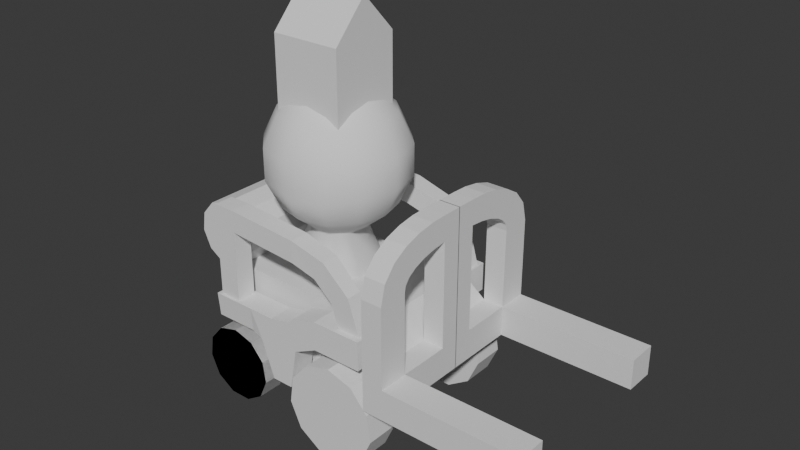 # Source: Crashout-Crew.blend  (saved by Blender 5.1.30; exported with 4.5.12 LTS)
import bpy
from mathutils import Matrix  # noqa: F401  (used for matrix-valued properties, if any)

bpy.ops.wm.read_factory_settings(use_empty=True)
scene = bpy.context.scene
scene.name = 'Scene'

# ---- collections
col_collection = bpy.data.collections.new('Collection'); scene.collection.children.link(col_collection)

# ---- world
world_world = bpy.data.worlds.new('World'); scene.world = world_world
world_world.use_nodes = True; world_world.node_tree.nodes.clear()
_N = world_world.node_tree.nodes; _L = world_world.node_tree.links
n0 = _N.new('ShaderNodeOutputWorld'); n0.name = 'World Output'; n0.location = (200, 100)
n1 = _N.new('ShaderNodeBackground'); n1.name = 'Background'; n1.location = (-200, 100)
n1.inputs[0].default_value = (0.05088, 0.05088, 0.05088, 1.0)
_L.new(n1.outputs[0], n0.inputs[0])
n0.is_active_output = True
world_world.color = (0.05088, 0.05088, 0.05088)
world_world.sun_shadow_jitter_overblur = 0.0

# ---- meshes
me_cube_002 = bpy.data.meshes.new('Cube.002')
me_cube_002.from_pydata([(6.951, -6.739, -3.526), (6.951, -6.739, -1.526), (6.951, -4.739, -3.526), (6.951, -4.759, -1.526), (16.05, -6.739, -3.526), (16.05, -6.739, -1.526), (16.05, -4.739, -3.526), (16.05, -4.739, -1.526), (5.551, -4.739, -3.526), (5.551, -6.739, -3.526), (5.551, -6.739, -1.526), (5.551, -4.759, -1.526), (6.951, -6.739, 3.725), (6.951, -4.78, 3.725), (5.551, -6.739, 3.725), (5.551, -4.78, 3.725), (6.951, -1.331, -1.526), (6.951, -1.331, -3.526), (5.551, -1.331, -1.526), (5.551, -1.331, -3.526), (6.951, -0.02716, -1.526), (6.951, -0.02716, -3.526), (5.551, -0.02716, -1.526), (5.551, -0.02716, -3.526), (5.551, -1.331, 5.449), (6.951, -1.331, 5.449), (5.551, -0.02716, 5.449), (6.951, -0.02716, 5.449), (5.551, -1.331, 7.095), (6.951, -1.331, 7.095), (5.551, -0.02716, 7.095), (6.951, -0.02716, 7.095), (7.018, -4.739, -3.526), (7.018, -4.739, -1.526), (7.018, -6.739, -3.526), (7.018, -6.739, -1.526), (6.951, -4.706, 4.159), (6.951, -4.421, 4.538), (6.951, -3.874, 4.9), (6.951, -3.106, 5.189), (6.951, -2.222, 5.373), (5.551, -4.706, 4.159), (5.551, -4.421, 4.538), (5.551, -3.874, 4.9), (5.551, -3.106, 5.189), (5.551, -2.222, 5.373), (5.551, -6.422, 4.992), (5.551, -5.65, 5.927), (5.551, -4.648, 6.528), (5.551, -3.547, 6.883), (5.551, -2.421, 7.059), (6.951, -2.421, 7.059), (6.951, -3.547, 6.883), (6.951, -4.648, 6.528), (6.951, -5.65, 5.927), (6.951, -6.422, 4.992), (5.551, -0.02716, 5.449), (5.551, -1.331, 5.449), (5.551, -0.02716, 7.095), (5.551, -1.331, 7.095), (5.551, -2.421, 7.059), (5.551, -2.222, 5.373), (3.491, -4.061, -0.3669), (3.623, -3.441, -6.039), (4.225, -0.04908, 0.367), (3.623, -0.6512, -6.039), (5.551, -1.331, -5.241), (5.551, -4.739, -5.241), (4.225, -1.331, -5.241), (4.225, -4.739, -5.241), (-7.388, -4.061, -0.3669), (-7.52, -3.441, -6.039), (-8.122, -0.04908, 0.367), (-7.52, -0.6512, -6.039), (4.225, -0.04908, -5.269), (4.225, -4.043, -5.269), (-8.122, -0.04908, -5.269), (-8.122, -4.043, -5.269), (6.951, -6.739, -2.526), (6.951, -4.749, -2.526), (16.05, -4.739, -2.526), (16.05, -6.739, -2.526), (5.551, -6.739, -2.526), (5.551, -4.749, -2.526), (6.951, -1.331, -2.526), (5.551, -1.331, -2.526), (6.951, -0.02716, -2.526), (5.551, -0.02716, -2.526), (7.018, -6.739, -2.526), (7.018, -4.739, -2.526), (3.491, -4.055, -2.663), (4.225, -0.04908, -3.397), (-7.388, -4.055, -2.663), (-8.122, -0.04908, -3.397), (-8.122, -4.063, 0.367), (4.225, -4.063, 0.367), (4.225, -4.053, -3.397), (-8.122, -4.053, -3.397), (-7.388, -4.061, -0.3669), (3.491, -4.061, -0.3669), (3.491, -4.055, -2.663), (-7.388, -4.055, -2.663), (-0.4164, -5.982, -2.525), (-0.4164, -5.982, -0.2162), (-0.4164, -4.36, -2.525), (-0.4164, -4.36, -0.2162), (1.206, -5.982, -1.726), (1.206, -5.982, 0.1933), (1.206, -4.36, -1.726), (1.206, -4.36, 0.1933), (2.789, -4.732, 0.1933), (2.593, -4.36, -1.726), (2.593, -5.982, -1.726), (2.789, -5.61, 0.1933), (4.34, -4.732, 0.1933), (4.536, -4.36, -1.726), (4.536, -5.982, -1.726), (4.34, -5.61, 0.1933), (-0.9423, -4.36, -5.278), (-0.9423, -5.982, -5.278), (-0.9423, -5.982, -0.6936), (-0.9423, -4.36, -0.6936), (-2.375, -4.36, -5.278), (-2.375, -5.982, -5.278), (-2.375, -5.982, -0.9803), (-2.375, -4.36, -0.9803), (-4.143, -4.224, -2.59), (-4.143, -5.846, -2.59), (-5.32, -5.81, -0.9803), (-5.32, -4.532, -0.9803), (-3.259, -4.36, -2.794), (-3.259, -4.36, -0.9803), (-3.259, -5.982, -0.9803), (-3.259, -5.982, -2.794), (-7.049, -4.224, -2.59), (-7.049, -5.846, -2.59), (-6.763, -5.81, -0.9803), (-6.763, -4.532, -0.9803), (-4.143, -5.982, -0.9803), (-4.143, -4.36, -0.9803), (-7.049, -5.982, -0.9803), (-7.049, -4.36, -0.9803), (-5.32, -5.81, 3.72), (-5.32, -4.532, 3.72), (-6.763, -5.81, 3.72), (-6.763, -4.532, 3.72), (-5.32, -5.81, 5.155), (-5.32, -4.532, 5.155), (-6.763, -5.81, 5.155), (-6.763, -4.532, 5.155), (-0.4791, -5.81, 3.369), (-0.4791, -4.532, 3.369), (-0.4791, -5.81, 4.804), (-0.4791, -4.532, 4.804), (2.593, -4.36, 0.1933), (2.593, -5.982, 0.1933), (4.536, -4.36, 0.1933), (4.536, -5.982, 0.1933), (1.138, -4.599, 2.901), (2.338, -4.665, 1.738), (1.863, -4.599, 4.184), (3.626, -4.665, 2.53), (1.863, -5.743, 4.184), (3.626, -5.677, 2.53), (2.338, -5.677, 1.738), (1.138, -5.743, 2.901), (6.951, 6.636, -3.526), (6.951, 6.636, -1.526), (6.951, 4.636, -3.526), (6.951, 4.656, -1.526), (16.05, 6.636, -3.526), (16.05, 6.636, -1.526), (16.05, 4.636, -3.526), (16.05, 4.636, -1.526), (5.551, 4.636, -3.526), (5.551, 6.636, -3.526), (5.551, 6.636, -1.526), (5.551, 4.656, -1.526), (6.951, 6.636, 3.725), (6.951, 4.676, 3.725), (5.551, 6.636, 3.725), (5.551, 4.676, 3.725), (6.951, 1.228, -1.526), (6.951, 1.228, -3.526), (5.551, 1.228, -1.526), (5.551, 1.228, -3.526), (6.951, -0.07639, -1.526), (6.951, -0.07639, -3.526), (5.551, -0.07639, -1.526), (5.551, -0.07639, -3.526), (5.551, 1.228, 5.449), (6.951, 1.228, 5.449), (5.551, -0.07639, 5.449), (6.951, -0.07639, 5.449), (5.551, 1.228, 7.095), (6.951, 1.228, 7.095), (5.551, -0.07639, 7.095), (6.951, -0.07639, 7.095), (7.018, 4.636, -3.526), (7.018, 4.636, -1.526), (7.018, 6.636, -3.526), (7.018, 6.636, -1.526), (6.951, 4.602, 4.159), (6.951, 4.317, 4.538), (6.951, 3.77, 4.9), (6.951, 3.003, 5.189), (6.951, 2.119, 5.373), (5.551, 4.602, 4.159), (5.551, 4.317, 4.538), (5.551, 3.77, 4.9), (5.551, 3.003, 5.189), (5.551, 2.119, 5.373), (5.551, 6.318, 4.992), (5.551, 5.546, 5.927), (5.551, 4.544, 6.528), (5.551, 3.444, 6.883), (5.551, 2.317, 7.059), (6.951, 2.317, 7.059), (6.951, 3.444, 6.883), (6.951, 4.544, 6.528), (6.951, 5.546, 5.927), (6.951, 6.318, 4.992), (5.551, -0.07639, 5.449), (5.551, 1.228, 5.449), (5.551, -0.07639, 7.095), (5.551, 1.228, 7.095), (5.551, 2.317, 7.059), (5.551, 2.119, 5.373), (3.491, 3.958, -0.3669), (3.623, 3.338, -6.039), (4.225, -0.05447, 0.367), (3.623, 0.5476, -6.039), (5.551, 1.228, -5.241), (5.551, 4.636, -5.241), (4.225, 1.228, -5.241), (4.225, 4.636, -5.241), (-7.388, 3.958, -0.3669), (-7.52, 3.338, -6.039), (-8.122, -0.05447, 0.367), (-7.52, 0.5476, -6.039), (4.225, -0.05447, -5.269), (4.225, 3.94, -5.269), (-8.122, -0.05447, -5.269), (-8.122, 3.94, -5.269), (6.951, 6.636, -2.526), (6.951, 4.646, -2.526), (16.05, 4.636, -2.526), (16.05, 6.636, -2.526), (5.551, 6.636, -2.526), (5.551, 4.646, -2.526), (6.951, 1.228, -2.526), (5.551, 1.228, -2.526), (6.951, -0.07639, -2.526), (5.551, -0.07639, -2.526), (7.018, 6.636, -2.526), (7.018, 4.636, -2.526), (3.491, 3.952, -2.663), (4.225, -0.05447, -3.397), (-7.388, 3.952, -2.663), (-8.122, -0.05447, -3.397), (-8.122, 3.96, 0.367), (4.225, 3.96, 0.367), (4.225, 3.95, -3.397), (-8.122, 3.95, -3.397), (-7.388, 3.958, -0.3669), (3.491, 3.958, -0.3669), (3.491, 3.952, -2.663), (-7.388, 3.952, -2.663), (-0.4164, 5.879, -2.525), (-0.4164, 5.879, -0.2162), (-0.4164, 4.256, -2.525), (-0.4164, 4.256, -0.2162), (1.206, 5.879, -1.726), (1.206, 5.879, 0.1933), (1.206, 4.256, -1.726), (1.206, 4.256, 0.1933), (2.789, 4.628, 0.1933), (2.593, 4.256, -1.726), (2.593, 5.879, -1.726), (2.789, 5.507, 0.1933), (4.34, 4.628, 0.1933), (4.536, 4.256, -1.726), (4.536, 5.879, -1.726), (4.34, 5.507, 0.1933), (-0.9423, 4.256, -5.278), (-0.9423, 5.879, -5.278), (-0.9423, 5.879, -0.6936), (-0.9423, 4.256, -0.6936), (-2.375, 4.256, -5.278), (-2.375, 5.879, -5.278), (-2.375, 5.879, -0.9803), (-2.375, 4.256, -0.9803), (-4.143, 4.12, -2.59), (-4.143, 5.742, -2.59), (-5.32, 5.706, -0.9803), (-5.32, 4.428, -0.9803), (-3.259, 4.256, -2.794), (-3.259, 4.256, -0.9803), (-3.259, 5.879, -0.9803), (-3.259, 5.879, -2.794), (-7.049, 4.12, -2.59), (-7.049, 5.742, -2.59), (-6.763, 5.706, -0.9803), (-6.763, 4.428, -0.9803), (-4.143, 5.879, -0.9803), (-4.143, 4.256, -0.9803), (-7.049, 5.879, -0.9803), (-7.049, 4.256, -0.9803), (-5.32, 5.706, 3.72), (-5.32, 4.428, 3.72), (-6.763, 5.706, 3.72), (-6.763, 4.428, 3.72), (-5.32, 5.706, 5.155), (-5.32, 4.428, 5.155), (-6.763, 5.706, 5.155), (-6.763, 4.428, 5.155), (-0.4791, 5.706, 3.369), (-0.4791, 4.428, 3.369), (-0.4791, 5.706, 4.804), (-0.4791, 4.428, 4.804), (2.593, 4.256, 0.1933), (2.593, 5.879, 0.1933), (4.536, 4.256, 0.1933), (4.536, 5.879, 0.1933), (1.138, 4.495, 2.901), (2.338, 4.562, 1.738), (1.863, 4.495, 4.184), (3.626, 4.562, 2.53), (1.863, 5.64, 4.184), (3.626, 5.573, 2.53), (2.338, 5.573, 1.738), (1.138, 5.64, 2.901), (-2.365, 0.2739, 12.26), (-2.365, 2.312, 11.79), (-2.365, 4.854, 8.604), (-2.365, 4.854, 6.513), (-2.365, 2.312, 3.325), (-2.365, 0.2739, 2.86), (-1.346, 2.039, 11.79), (-0.5282, 3.455, 10.49), (-0.07455, 4.241, 8.604), (-0.07455, 4.241, 6.513), (-0.5282, 3.455, 4.629), (-1.346, 2.039, 3.325), (-0.5994, 1.293, 11.79), (0.8164, 2.111, 10.49), (1.602, 2.564, 8.604), (1.602, 2.564, 6.513), (0.8164, 2.111, 4.629), (-0.5994, 1.293, 3.325), (-0.3263, 0.2739, 11.79), (1.308, 0.2739, 10.49), (2.216, 0.2739, 8.604), (2.216, 0.2739, 6.513), (1.308, 0.2739, 4.629), (-0.3263, 0.2739, 3.325), (-0.5994, -0.7454, 11.79), (0.8164, -1.563, 10.49), (1.602, -2.016, 8.604), (1.602, -2.016, 6.513), (0.8164, -1.563, 4.629), (-0.5994, -0.7454, 3.325), (-1.346, -1.492, 11.79), (-0.5282, -2.907, 10.49), (-0.07455, -3.693, 8.604), (-0.07455, -3.693, 6.513), (-0.5282, -2.907, 4.629), (-1.346, -1.492, 3.325), (-2.365, -1.765, 11.79), (-2.365, -3.399, 10.49), (-2.365, -4.307, 8.604), (-2.365, -4.307, 6.513), (-2.365, -3.399, 4.629), (-2.365, -1.765, 3.325), (-3.384, -1.492, 11.79), (-4.202, -2.907, 10.49), (-4.655, -3.693, 8.604), (-4.655, -3.693, 6.513), (-4.202, -2.907, 4.629), (-3.384, -1.492, 3.325), (-4.13, -0.7454, 11.79), (-5.546, -1.563, 10.49), (-6.332, -2.016, 8.604), (-6.332, -2.016, 6.513), (-5.546, -1.563, 4.629), (-4.13, -0.7454, 3.325), (-4.403, 0.2739, 11.79), (-6.038, 0.2739, 10.49), (-6.945, 0.2739, 8.604), (-6.945, 0.2739, 6.513), (-6.038, 0.2739, 4.629), (-4.403, 0.2739, 3.325), (-4.13, 1.293, 11.79), (-5.546, 2.111, 10.49), (-6.332, 2.564, 8.604), (-6.332, 2.564, 6.513), (-5.546, 2.111, 4.629), (-4.13, 1.293, 3.325), (-3.384, 2.039, 11.79), (-4.202, 3.455, 10.49), (-4.655, 4.241, 8.604), (-4.655, 4.241, 6.513), (-4.202, 3.455, 4.629), (-3.384, 2.039, 3.325), (-2.365, 3.947, 10.49), (-2.365, 3.947, 4.629), (-0.8218, -0.6763, 3.096), (0.1075, -0.6763, -0.9186), (-1.456, 0.09242, 3.096), (-0.5263, 0.09242, -0.9186), (-0.05691, -0.6763, 1.449), (-0.6907, 0.09242, 1.449), (-1.458, -1.366, 3.096), (-0.653, -1.83, -0.9186), (-0.7954, -1.748, 1.449), (-2.353, -1.645, 3.096), (-1.889, -2.45, -0.9186), (-1.971, -2.307, 1.449), (-3.268, -1.439, 3.096), (-3.268, -2.368, -0.9186), (-3.268, -2.203, 1.449), (-3.958, -0.8026, 3.096), (-4.422, -1.607, -0.9186), (-4.34, -1.465, 1.449), (-4.237, 0.09287, 3.096), (-5.042, -0.3718, -0.9186), (-4.899, -0.2896, 1.449), (-4.031, 1.008, 3.096), (-4.96, 1.008, -0.9186), (-4.796, 1.008, 1.449), (-3.395, 1.697, 3.096), (-4.199, 2.162, -0.9186), (-4.057, 2.08, 1.449), (-2.499, 1.976, 3.096), (-2.964, 2.781, -0.9186), (-2.882, 2.639, 1.449), (-1.584, 1.77, 3.096), (-1.584, 2.7, -0.9186), (-1.584, 2.535, 1.449), (-0.8947, 1.134, 3.096), (-0.4301, 1.939, -0.9186), (-0.5123, 1.797, 1.449), (-0.6157, 0.2388, 3.096), (0.1891, 0.7034, -0.9186), (0.04671, 0.6212, 1.449), (-8.452, 3.41, 3.884), (-8.452, -3.637, 3.884), (-7.226, 3.41, 3.524), (-7.226, -3.637, 3.524), (-6.389, 3.41, 2.558), (-6.389, -3.637, 2.558), (-6.207, 3.41, 1.293), (-6.207, -3.637, 1.293), (-6.738, 3.41, 0.1304), (-6.738, -3.637, 0.1304), (-7.813, 3.41, -0.5606), (-7.813, -3.637, -0.5606), (-9.091, 3.41, -0.5606), (-9.091, -3.637, -0.5606), (-10.17, 3.41, 0.1304), (-10.17, -3.637, 0.1304), (-10.7, 3.41, 1.293), (-10.7, -3.637, 1.293), (-10.52, 3.41, 2.558), (-10.52, -3.637, 2.558), (-9.678, 3.41, 3.524), (-9.678, -3.637, 3.524), (-5.521, -6.091, -3.015), (-5.521, -4.395, -3.015), (-4.171, -6.091, -3.411), (-4.171, -4.395, -3.411), (-3.25, -6.091, -4.474), (-3.25, -4.395, -4.474), (-3.05, -6.091, -5.867), (-3.05, -4.395, -5.867), (-3.634, -6.091, -7.146), (-3.634, -4.395, -7.146), (-4.818, -6.091, -7.907), (-4.818, -4.395, -7.907), (-6.225, -6.091, -7.907), (-6.225, -4.395, -7.907), (-7.408, -6.091, -7.146), (-7.408, -4.395, -7.146), (-7.993, -6.091, -5.867), (-7.993, -4.395, -5.867), (-7.792, -6.091, -4.474), (-7.792, -4.395, -4.474), (-6.871, -6.091, -3.411), (-6.871, -4.395, -3.411), (-5.521, 5.987, -3.015), (-5.521, 4.291, -3.015), (-4.171, 5.987, -3.411), (-4.171, 4.291, -3.411), (-3.25, 5.987, -4.474), (-3.25, 4.291, -4.474), (-3.05, 5.987, -5.867), (-3.05, 4.291, -5.867), (-3.634, 5.987, -7.146), (-3.634, 4.291, -7.146), (-4.818, 5.987, -7.907), (-4.818, 4.291, -7.907), (-6.225, 5.987, -7.907), (-6.225, 4.291, -7.907), (-7.408, 5.987, -7.146), (-7.408, 4.291, -7.146), (-7.993, 5.987, -5.867), (-7.993, 4.291, -5.867), (-7.792, 5.987, -4.474), (-7.792, 4.291, -4.474), (-6.871, 5.987, -3.411), (-6.871, 4.291, -3.411), (-5.521, -6.091, -3.015), (-5.521, -4.395, -3.015), (-4.171, -6.091, -3.411), (-4.171, -4.395, -3.411), (-3.25, -6.091, -4.474), (-3.25, -4.395, -4.474), (-3.05, -6.091, -5.867), (-3.05, -4.395, -5.867), (-3.634, -6.091, -7.146), (-3.634, -4.395, -7.146), (-4.818, -6.091, -7.907), (-4.818, -4.395, -7.907), (-6.225, -6.091, -7.907), (-6.225, -4.395, -7.907), (-7.408, -6.091, -7.146), (-7.408, -4.395, -7.146), (-7.993, -6.091, -5.867), (-7.993, -4.395, -5.867), (-7.792, -6.091, -4.474), (-7.792, -4.395, -4.474), (-6.871, -6.091, -3.411), (-6.871, -4.395, -3.411), (-5.521, 5.987, -3.015), (-5.521, 4.291, -3.015), (-4.171, 5.987, -3.411), (-4.171, 4.291, -3.411), (-3.25, 5.987, -4.474), (-3.25, 4.291, -4.474), (-3.05, 5.987, -5.867), (-3.05, 4.291, -5.867), (-3.634, 5.987, -7.146), (-3.634, 4.291, -7.146), (-4.818, 5.987, -7.907), (-4.818, 4.291, -7.907), (-6.225, 5.987, -7.907), (-6.225, 4.291, -7.907), (-7.408, 5.987, -7.146), (-7.408, 4.291, -7.146), (-7.993, 5.987, -5.867), (-7.993, 4.291, -5.867), (-7.792, 5.987, -4.474), (-7.792, 4.291, -4.474), (-6.871, 5.987, -3.411), (-6.871, 4.291, -3.411), (2.522, -6.331, -2.309), (2.522, -4.155, -2.309), (4.253, -6.331, -2.818), (4.253, -4.155, -2.818), (5.435, -6.331, -4.181), (5.435, -4.155, -4.181), (5.692, -6.331, -5.967), (5.692, -4.155, -5.967), (4.942, -6.331, -7.608), (4.942, -4.155, -7.608), (3.424, -6.331, -8.584), (3.424, -4.155, -8.584), (1.62, -6.331, -8.584), (1.62, -4.155, -8.584), (0.1022, -6.331, -7.608), (0.1022, -4.155, -7.608), (-0.6473, -6.331, -5.967), (-0.6473, -4.155, -5.967), (-0.3905, -6.331, -4.181), (-0.3905, -4.155, -4.181), (0.791, -6.331, -2.818), (0.791, -4.155, -2.818), (2.522, 6.227, -2.309), (2.522, 4.052, -2.309), (4.253, 6.227, -2.818), (4.253, 4.052, -2.818), (5.435, 6.227, -4.181), (5.435, 4.052, -4.181), (5.692, 6.227, -5.967), (5.692, 4.052, -5.967), (4.942, 6.227, -7.608), (4.942, 4.052, -7.608), (3.424, 6.227, -8.584), (3.424, 4.052, -8.584), (1.62, 6.227, -8.584), (1.62, 4.052, -8.584), (0.1022, 6.227, -7.608), (0.1022, 4.052, -7.608), (-0.6473, 6.227, -5.967), (-0.6473, 4.052, -5.967), (-0.3905, 6.227, -4.181), (-0.3905, 4.052, -4.181), (0.791, 6.227, -2.818), (0.791, 4.052, -2.818)], [], [(79, 2, 17, 84), (89, 33, 7, 80), (80, 7, 5, 81), (88, 35, 1, 78), (32, 6, 4, 34), (33, 3, 1, 35), (82, 10, 11, 83), (78, 1, 10, 82), (11, 10, 14, 15), (2, 0, 9, 8), (50, 28, 59, 60), (3, 11, 15, 13), (1, 3, 13, 12), (10, 1, 12, 14), (17, 19, 23, 21), (11, 3, 16, 18), (11, 18, 64, 95), (2, 8, 19, 17), (86, 21, 23, 87), (84, 17, 21, 86), (22, 18, 24, 26), (85, 18, 22, 87), (26, 24, 57, 56), (20, 22, 26, 27), (18, 16, 25, 24), (16, 20, 27, 25), (28, 29, 31, 30), (27, 26, 30, 31), (25, 27, 31, 29), (29, 28, 50, 51), (7, 33, 35, 5), (2, 32, 34, 0), (81, 5, 35, 88), (79, 3, 33, 89), (24, 25, 40, 45), (25, 29, 51, 40), (45, 40, 39, 44), (44, 39, 38, 43), (43, 38, 37, 42), (42, 37, 36, 41), (41, 36, 13, 15), (50, 45, 44, 49), (49, 44, 43, 48), (48, 43, 42, 47), (47, 42, 41, 46), (46, 41, 15, 14), (51, 50, 49, 52), (52, 49, 48, 53), (53, 48, 47, 54), (54, 47, 46, 55), (55, 46, 14, 12), (40, 51, 52, 39), (39, 52, 53, 38), (38, 53, 54, 37), (37, 54, 55, 36), (36, 55, 12, 13), (59, 57, 61, 60), (56, 57, 59, 58), (24, 45, 61, 57), (30, 26, 56, 58), (28, 30, 58, 59), (45, 50, 60, 61), (65, 63, 71, 73), (83, 11, 95, 96), (75, 74, 68, 69), (85, 19, 74, 91), (66, 67, 69, 68), (19, 8, 67, 66), (8, 75, 69, 67), (74, 19, 66, 68), (97, 94, 72, 93), (91, 74, 76, 93), (95, 64, 72, 94), (90, 62, 70, 92), (63, 65, 74, 75), (73, 71, 77, 76), (71, 63, 75, 77), (65, 73, 76, 74), (75, 96, 97, 77), (64, 91, 93, 72), (77, 97, 93, 76), (18, 85, 91, 64), (8, 83, 96, 75), (2, 79, 89, 32), (4, 81, 88, 34), (19, 85, 87, 23), (16, 84, 86, 20), (20, 86, 87, 22), (0, 78, 82, 9), (9, 82, 83, 8), (34, 88, 78, 0), (6, 80, 81, 4), (32, 89, 80, 6), (3, 79, 84, 16), (98, 99, 95, 94), (99, 100, 96, 95), (101, 98, 94, 97), (100, 101, 97, 96), (70, 62, 99, 98), (62, 90, 100, 99), (92, 70, 98, 101), (90, 92, 101, 100), (103, 105, 121, 120), (104, 105, 109, 108), (107, 106, 112, 155), (106, 107, 103, 102), (104, 108, 106, 102), (109, 105, 103, 107), (155, 112, 116, 157), (106, 108, 111, 112), (109, 107, 155, 154), (108, 109, 154, 111), (115, 156, 157, 116), (112, 111, 115, 116), (117, 114, 161, 163), (111, 154, 156, 115), (121, 118, 122, 125), (104, 102, 119, 118), (105, 104, 118, 121), (102, 103, 120, 119), (131, 130, 126, 139), (119, 120, 124, 123), (120, 121, 125, 124), (118, 119, 123, 122), (129, 137, 145, 143), (133, 132, 138, 127), (132, 131, 139, 138), (130, 133, 127, 126), (122, 123, 133, 130), (124, 125, 131, 132), (123, 124, 132, 133), (125, 122, 130, 131), (135, 140, 141, 134), (126, 127, 135, 134), (139, 126, 134, 141), (127, 138, 140, 135), (129, 128, 138, 139), (136, 137, 141, 140), (137, 129, 139, 141), (128, 136, 140, 138), (144, 142, 146, 148), (128, 129, 143, 142), (136, 128, 142, 144), (137, 136, 144, 145), (146, 147, 149, 148), (145, 144, 148, 149), (143, 145, 149, 147), (146, 142, 150, 152), (113, 117, 163, 164), (147, 146, 152, 153), (143, 147, 153, 151), (142, 143, 151, 150), (113, 110, 154, 155), (114, 117, 157, 156), (117, 113, 155, 157), (110, 114, 156, 154), (114, 110, 159, 161), (110, 113, 164, 159), (161, 159, 158, 160), (160, 158, 151, 153), (163, 161, 160, 162), (162, 160, 153, 152), (164, 163, 162, 165), (165, 162, 152, 150), (159, 164, 165, 158), (158, 165, 150, 151), (245, 250, 183, 168), (255, 246, 173, 199), (246, 247, 171, 173), (254, 244, 167, 201), (198, 200, 170, 172), (199, 201, 167, 169), (248, 249, 177, 176), (244, 248, 176, 167), (177, 181, 180, 176), (168, 174, 175, 166), (216, 226, 225, 194), (169, 179, 181, 177), (167, 178, 179, 169), (176, 180, 178, 167), (183, 187, 189, 185), (177, 184, 182, 169), (177, 261, 230, 184), (168, 183, 185, 174), (252, 253, 189, 187), (250, 252, 187, 183), (188, 192, 190, 184), (251, 253, 188, 184), (192, 222, 223, 190), (186, 193, 192, 188), (184, 190, 191, 182), (182, 191, 193, 186), (194, 196, 197, 195), (193, 197, 196, 192), (191, 195, 197, 193), (195, 217, 216, 194), (173, 171, 201, 199), (168, 166, 200, 198), (247, 254, 201, 171), (245, 255, 199, 169), (190, 211, 206, 191), (191, 206, 217, 195), (211, 210, 205, 206), (210, 209, 204, 205), (209, 208, 203, 204), (208, 207, 202, 203), (207, 181, 179, 202), (216, 215, 210, 211), (215, 214, 209, 210), (214, 213, 208, 209), (213, 212, 207, 208), (212, 180, 181, 207), (217, 218, 215, 216), (218, 219, 214, 215), (219, 220, 213, 214), (220, 221, 212, 213), (221, 178, 180, 212), (206, 205, 218, 217), (205, 204, 219, 218), (204, 203, 220, 219), (203, 202, 221, 220), (202, 179, 178, 221), (225, 226, 227, 223), (222, 224, 225, 223), (190, 223, 227, 211), (196, 224, 222, 192), (194, 225, 224, 196), (211, 227, 226, 216), (231, 239, 237, 229), (249, 262, 261, 177), (241, 235, 234, 240), (251, 257, 240, 185), (232, 234, 235, 233), (185, 232, 233, 174), (174, 233, 235, 241), (240, 234, 232, 185), (263, 259, 238, 260), (257, 259, 242, 240), (261, 260, 238, 230), (256, 258, 236, 228), (229, 241, 240, 231), (239, 242, 243, 237), (237, 243, 241, 229), (231, 240, 242, 239), (241, 243, 263, 262), (230, 238, 259, 257), (243, 242, 259, 263), (184, 230, 257, 251), (174, 241, 262, 249), (168, 198, 255, 245), (170, 200, 254, 247), (185, 189, 253, 251), (182, 186, 252, 250), (186, 188, 253, 252), (166, 175, 248, 244), (175, 174, 249, 248), (200, 166, 244, 254), (172, 170, 247, 246), (198, 172, 246, 255), (169, 182, 250, 245), (264, 260, 261, 265), (265, 261, 262, 266), (267, 263, 260, 264), (266, 262, 263, 267), (236, 264, 265, 228), (228, 265, 266, 256), (258, 267, 264, 236), (256, 266, 267, 258), (269, 286, 287, 271), (270, 274, 275, 271), (273, 321, 278, 272), (272, 268, 269, 273), (270, 268, 272, 274), (275, 273, 269, 271), (321, 323, 282, 278), (272, 278, 277, 274), (275, 320, 321, 273), (274, 277, 320, 275), (281, 282, 323, 322), (278, 282, 281, 277), (283, 329, 327, 280), (277, 281, 322, 320), (287, 291, 288, 284), (270, 284, 285, 268), (271, 287, 284, 270), (268, 285, 286, 269), (297, 305, 292, 296), (285, 289, 290, 286), (286, 290, 291, 287), (284, 288, 289, 285), (295, 309, 311, 303), (299, 293, 304, 298), (298, 304, 305, 297), (296, 292, 293, 299), (288, 296, 299, 289), (290, 298, 297, 291), (289, 299, 298, 290), (291, 297, 296, 288), (301, 300, 307, 306), (292, 300, 301, 293), (305, 307, 300, 292), (293, 301, 306, 304), (295, 305, 304, 294), (302, 306, 307, 303), (303, 307, 305, 295), (294, 304, 306, 302), (310, 314, 312, 308), (294, 308, 309, 295), (302, 310, 308, 294), (303, 311, 310, 302), (312, 314, 315, 313), (311, 315, 314, 310), (309, 313, 315, 311), (312, 318, 316, 308), (279, 330, 329, 283), (313, 319, 318, 312), (309, 317, 319, 313), (308, 316, 317, 309), (279, 321, 320, 276), (280, 322, 323, 283), (283, 323, 321, 279), (276, 320, 322, 280), (280, 327, 325, 276), (276, 325, 330, 279), (327, 326, 324, 325), (326, 319, 317, 324), (329, 328, 326, 327), (328, 318, 319, 326), (330, 331, 328, 329), (331, 316, 318, 328), (325, 324, 331, 330), (324, 317, 316, 331), (335, 334, 340, 341), (404, 333, 338, 339), (337, 336, 343), (405, 335, 341, 342), (334, 404, 339, 340), (333, 332, 338), (336, 405, 342, 343), (343, 342, 348, 349), (341, 340, 346, 347), (339, 338, 344, 345), (337, 343, 349), (342, 341, 347, 348), (340, 339, 345, 346), (338, 332, 344), (347, 346, 352, 353), (345, 344, 350, 351), (337, 349, 355), (348, 347, 353, 354), (346, 345, 351, 352), (344, 332, 350), (349, 348, 354, 355), (337, 355, 361), (354, 353, 359, 360), (352, 351, 357, 358), (350, 332, 356), (355, 354, 360, 361), (353, 352, 358, 359), (351, 350, 356, 357), (337, 361, 367), (360, 359, 365, 366), (358, 357, 363, 364), (356, 332, 362), (361, 360, 366, 367), (359, 358, 364, 365), (357, 356, 362, 363), (364, 363, 369, 370), (362, 332, 368), (367, 366, 372, 373), (365, 364, 370, 371), (363, 362, 368, 369), (337, 367, 373), (366, 365, 371, 372), (373, 372, 378, 379), (371, 370, 376, 377), (369, 368, 374, 375), (337, 373, 379), (372, 371, 377, 378), (370, 369, 375, 376), (368, 332, 374), (379, 378, 384, 385), (377, 376, 382, 383), (375, 374, 380, 381), (337, 379, 385), (378, 377, 383, 384), (376, 375, 381, 382), (374, 332, 380), (381, 380, 386, 387), (337, 385, 391), (384, 383, 389, 390), (382, 381, 387, 388), (380, 332, 386), (385, 384, 390, 391), (383, 382, 388, 389), (337, 391, 397), (390, 389, 395, 396), (388, 387, 393, 394), (386, 332, 392), (391, 390, 396, 397), (389, 388, 394, 395), (387, 386, 392, 393), (396, 395, 401, 402), (394, 393, 399, 400), (392, 332, 398), (397, 396, 402, 403), (395, 394, 400, 401), (393, 392, 398, 399), (337, 397, 403), (398, 332, 333), (403, 402, 405, 336), (401, 400, 334, 335), (399, 398, 333, 404), (337, 403, 336), (402, 401, 335, 405), (400, 399, 404, 334), (410, 407, 409, 411), (406, 410, 411, 408), (410, 406, 412, 414), (407, 410, 414, 413), (414, 412, 415, 417), (413, 414, 417, 416), (417, 415, 418, 420), (416, 417, 420, 419), (420, 418, 421, 423), (419, 420, 423, 422), (423, 421, 424, 426), (422, 423, 426, 425), (426, 424, 427, 429), (425, 426, 429, 428), (429, 427, 430, 432), (428, 429, 432, 431), (432, 430, 433, 435), (431, 432, 435, 434), (435, 433, 436, 438), (434, 435, 438, 437), (438, 436, 439, 441), (437, 438, 441, 440), (441, 439, 442, 444), (440, 441, 444, 443), (444, 442, 406, 410), (443, 444, 410, 407), (433, 430, 403, 336), (430, 427, 397, 403), (427, 424, 391, 397), (424, 421, 385, 391), (421, 418, 379, 385), (418, 415, 373, 379), (415, 412, 367, 373), (412, 406, 361, 367), (406, 442, 355, 361), (442, 439, 349, 355), (439, 436, 343, 349), (436, 433, 336, 343), (445, 446, 448, 447), (447, 448, 450, 449), (449, 450, 452, 451), (451, 452, 454, 453), (453, 454, 456, 455), (455, 456, 458, 457), (457, 458, 460, 459), (459, 460, 462, 461), (461, 462, 464, 463), (448, 446, 466, 464, 462, 460, 458, 456, 454, 452, 450), (463, 464, 466, 465), (465, 466, 446, 445), (445, 447, 449, 451, 453, 455, 457, 459, 461, 463, 465), (467, 468, 470, 469), (469, 470, 472, 471), (471, 472, 474, 473), (473, 474, 476, 475), (475, 476, 478, 477), (477, 478, 480, 479), (479, 480, 482, 481), (481, 482, 484, 483), (483, 484, 486, 485), (470, 468, 488, 486, 484, 482, 480, 478, 476, 474, 472), (485, 486, 488, 487), (487, 488, 468, 467), (467, 469, 471, 473, 475, 477, 479, 481, 483, 485, 487), (489, 491, 492, 490), (491, 493, 494, 492), (493, 495, 496, 494), (495, 497, 498, 496), (497, 499, 500, 498), (499, 501, 502, 500), (501, 503, 504, 502), (503, 505, 506, 504), (505, 507, 508, 506), (492, 494, 496, 498, 500, 502, 504, 506, 508, 510, 490), (507, 509, 510, 508), (509, 489, 490, 510), (489, 509, 507, 505, 503, 501, 499, 497, 495, 493, 491), (511, 512, 514, 513), (513, 514, 516, 515), (515, 516, 518, 517), (517, 518, 520, 519), (519, 520, 522, 521), (521, 522, 524, 523), (523, 524, 526, 525), (525, 526, 528, 527), (527, 528, 530, 529), (514, 512, 532, 530, 528, 526, 524, 522, 520, 518, 516), (529, 530, 532, 531), (531, 532, 512, 511), (511, 513, 515, 517, 519, 521, 523, 525, 527, 529, 531), (533, 535, 536, 534), (535, 537, 538, 536), (537, 539, 540, 538), (539, 541, 542, 540), (541, 543, 544, 542), (543, 545, 546, 544), (545, 547, 548, 546), (547, 549, 550, 548), (549, 551, 552, 550), (536, 538, 540, 542, 544, 546, 548, 550, 552, 554, 534), (551, 553, 554, 552), (553, 533, 534, 554), (533, 553, 551, 549, 547, 545, 543, 541, 539, 537, 535), (555, 556, 558, 557), (557, 558, 560, 559), (559, 560, 562, 561), (561, 562, 564, 563), (563, 564, 566, 565), (565, 566, 568, 567), (567, 568, 570, 569), (569, 570, 572, 571), (571, 572, 574, 573), (558, 556, 576, 574, 572, 570, 568, 566, 564, 562, 560), (573, 574, 576, 575), (575, 576, 556, 555), (555, 557, 559, 561, 563, 565, 567, 569, 571, 573, 575), (577, 579, 580, 578), (579, 581, 582, 580), (581, 583, 584, 582), (583, 585, 586, 584), (585, 587, 588, 586), (587, 589, 590, 588), (589, 591, 592, 590), (591, 593, 594, 592), (593, 595, 596, 594), (580, 582, 584, 586, 588, 590, 592, 594, 596, 598, 578), (595, 597, 598, 596), (597, 577, 578, 598), (577, 597, 595, 593, 591, 589, 587, 585, 583, 581, 579)])
me_cube_002.polygons.foreach_set('use_smooth', [0, 0, 0, 0, 0, 0, 0, 0, 0, 0, 0, 0, 0, 0, 0, 0, 0, 0, 0, 0, 0, 0, 0, 0, 0, 0, 0, 0, 0, 0, 0, 0, 0, 0, 0, 0, 0, 0, 0, 0, 0, 0, 0, 0, 0, 0, 0, 0, 0, 0, 0, 0, 0, 0, 0, 0, 0, 0, 0, 0, 0, 0, 0, 0, 0, 0, 0, 0, 0, 0, 0, 0, 0, 0, 0, 0, 0, 0, 0, 0, 0, 0, 0, 0, 0, 0, 0, 0, 0, 0, 0, 0, 0, 0, 0, 0, 0, 0, 0, 0, 0, 0, 0, 0, 0, 0, 0, 0, 0, 0, 0, 0, 0, 0, 0, 0, 0, 0, 0, 0, 0, 0, 0, 0, 0, 0, 0, 0, 0, 0, 0, 0, 0, 0, 0, 0, 0, 0, 0, 0, 0, 0, 0, 0, 0, 0, 0, 0, 0, 0, 0, 0, 0, 0, 0, 0, 0, 0, 0, 0, 0, 0, 0, 0, 0, 0, 0, 0, 0, 0, 0, 0, 0, 0, 0, 0, 0, 0, 0, 0, 0, 0, 0, 0, 0, 0, 0, 0, 0, 0, 0, 0, 0, 0, 0, 0, 0, 0, 0, 0, 0, 0, 0, 0, 0, 0, 0, 0, 0, 0, 0, 0, 0, 0, 0, 0, 0, 0, 0, 0, 0, 0, 0, 0, 0, 0, 0, 0, 0, 0, 0, 0, 0, 0, 0, 0, 0, 0, 0, 0, 0, 0, 0, 0, 0, 0, 0, 0, 0, 0, 0, 0, 0, 0, 0, 0, 0, 0, 0, 0, 0, 0, 0, 0, 0, 0, 0, 0, 0, 0, 0, 0, 0, 0, 0, 0, 0, 0, 0, 0, 0, 0, 0, 0, 0, 0, 0, 0, 0, 0, 0, 0, 0, 0, 0, 0, 0, 0, 0, 0, 0, 0, 0, 0, 0, 0, 0, 0, 0, 0, 0, 0, 0, 0, 0, 0, 0, 0, 0, 0, 0, 0, 0, 0, 0, 0, 0, 0, 0, 0, 0, 0, 1, 1, 1, 1, 1, 1, 1, 1, 1, 1, 1, 1, 1, 1, 1, 1, 1, 1, 1, 1, 1, 1, 1, 1, 1, 1, 1, 1, 1, 1, 1, 1, 1, 1, 1, 1, 1, 1, 1, 1, 1, 1, 1, 1, 1, 1, 1, 1, 1, 1, 1, 1, 1, 1, 1, 1, 1, 1, 1, 1, 1, 1, 1, 1, 1, 1, 1, 1, 1, 1, 1, 1, 1, 1, 1, 1, 1, 1, 1, 1, 1, 1, 1, 1, 1, 1, 1, 1, 1, 1, 1, 1, 1, 1, 1, 1, 1, 1, 1, 1, 1, 1, 1, 1, 1, 1, 1, 1, 1, 1, 1, 1, 1, 1, 1, 1, 1, 1, 1, 1, 1, 1, 0, 0, 0, 0, 0, 0, 0, 0, 0, 0, 0, 0, 0, 0, 0, 0, 0, 0, 0, 0, 0, 0, 0, 0, 0, 0, 0, 0, 0, 0, 0, 0, 0, 0, 0, 0, 0, 0, 0, 0, 0, 0, 0, 0, 0, 0, 0, 0, 0, 0, 0, 0, 0, 0, 0, 0, 0, 0, 0, 0, 0, 0, 0, 0, 0, 0, 0, 0, 0, 0, 0, 0, 0, 0, 0, 0, 0, 0, 0, 0, 0, 0, 0, 0, 0, 0, 0, 0, 0, 0, 0])
_uv = me_cube_002.uv_layers.new(name='UVMap')
_uv.uv.foreach_set('vector', [0.5, 0.25, 0.375, 0.25, 0.375, 0.25, 0.5, 0.25, 0.5, 0.2518, 0.625, 0.2518, 0.625, 0.5, 0.5, 0.5, 0.5, 0.5, 0.625, 0.5, 0.625, 0.75, 0.5, 0.75, 0.5, 0.9982, 0.625, 0.9982, 0.625, 1.0, 0.5, 1.0, 0.1268, 0.5, 0.375, 0.5, 0.375, 0.75, 0.1268, 0.75, 0.8732, 0.5, 0.875, 0.5, 0.875, 0.75, 0.8732, 0.75, 0.5, 0.0, 0.625, 0.0, 0.625, 0.25, 0.5, 0.25, 0.5, 1.0, 0.625, 1.0, 0.625, 1.0, 0.5, 1.0, 0.625, 0.25, 0.625, 0.0, 0.625, 0.0, 0.625, 0.25, 0.125, 0.5, 0.125, 0.75, 0.125, 0.75, 0.125, 0.5, 0.625, 0.375, 0.625, 0.25, 0.625, 0.25, 0.625, 0.375, 0.625, 0.25, 0.625, 0.25, 0.625, 0.25, 0.625, 0.25, 0.875, 0.75, 0.875, 0.5, 0.875, 0.5, 0.875, 0.75, 0.625, 1.0, 0.625, 1.0, 0.625, 1.0, 0.625, 1.0, 0.125, 0.5, 0.125, 0.5, 0.125, 0.5, 0.125, 0.5, 0.625, 0.25, 0.625, 0.25, 0.625, 0.25, 0.625, 0.25, 0.625, 0.25, 0.625, 0.25, 0.625, 0.25, 0.625, 0.25, 0.125, 0.5, 0.125, 0.5, 0.125, 0.5, 0.125, 0.5, 0.5, 0.25, 0.375, 0.25, 0.375, 0.25, 0.5, 0.25, 0.5, 0.25, 0.375, 0.25, 0.375, 0.25, 0.5, 0.25, 0.625, 0.25, 0.625, 0.25, 0.625, 0.25, 0.625, 0.25, 0.5, 0.25, 0.625, 0.25, 0.625, 0.25, 0.5, 0.25, 0.625, 0.25, 0.625, 0.25, 0.625, 0.25, 0.625, 0.25, 0.625, 0.25, 0.625, 0.25, 0.625, 0.25, 0.625, 0.25, 0.625, 0.25, 0.625, 0.25, 0.625, 0.25, 0.625, 0.25, 0.625, 0.25, 0.625, 0.25, 0.625, 0.25, 0.625, 0.25, 0.625, 0.25, 0.625, 0.25, 0.625, 0.25, 0.625, 0.25, 0.625, 0.25, 0.625, 0.25, 0.625, 0.25, 0.625, 0.25, 0.625, 0.25, 0.625, 0.25, 0.625, 0.25, 0.625, 0.25, 0.625, 0.25, 0.625, 0.25, 0.625, 0.375, 0.625, 0.375, 0.625, 0.5, 0.8732, 0.5, 0.8732, 0.75, 0.625, 0.75, 0.125, 0.5, 0.1268, 0.5, 0.1268, 0.75, 0.125, 0.75, 0.5, 0.75, 0.625, 0.75, 0.625, 0.9982, 0.5, 0.9982, 0.5, 0.25, 0.625, 0.25, 0.625, 0.2518, 0.5, 0.2518, 0.625, 0.25, 0.625, 0.25, 0.625, 0.25, 0.625, 0.25, 0.625, 0.25, 0.625, 0.25, 0.6667, 0.3333, 0.6667, 0.2917, 0.625, 0.25, 0.625, 0.25, 0.625, 0.25, 0.625, 0.25, 0.625, 0.25, 0.625, 0.25, 0.625, 0.25, 0.625, 0.25, 0.625, 0.25, 0.625, 0.25, 0.625, 0.25, 0.625, 0.25, 0.625, 0.25, 0.625, 0.25, 0.625, 0.25, 0.625, 0.25, 0.625, 0.25, 0.625, 0.25, 0.625, 0.25, 0.625, 0.25, 0.625, 0.2083, 0.625, 0.25, 0.625, 0.25, 0.625, 0.1667, 0.625, 0.1667, 0.625, 0.25, 0.625, 0.25, 0.625, 0.125, 0.625, 0.125, 0.625, 0.25, 0.625, 0.25, 0.625, 0.08333, 0.625, 0.08333, 0.625, 0.25, 0.625, 0.25, 0.625, 0.04167, 0.625, 0.04167, 0.625, 0.25, 0.625, 0.25, 0.625, 0.0, 0.625, 0.375, 0.625, 0.375, 0.625, 0.5, 0.625, 0.5, 0.625, 0.5, 0.625, 0.5, 0.625, 0.625, 0.625, 0.625, 0.625, 0.625, 0.625, 0.625, 0.625, 0.75, 0.625, 0.75, 0.625, 0.75, 0.625, 0.75, 0.625, 0.875, 0.625, 0.875, 0.625, 0.875, 0.625, 0.875, 0.625, 1.0, 0.625, 1.0, 0.6667, 0.2917, 0.6667, 0.3333, 0.7083, 0.4167, 0.7083, 0.3333, 0.7083, 0.3333, 0.7083, 0.4167, 0.75, 0.5, 0.75, 0.375, 0.75, 0.375, 0.75, 0.5, 0.7917, 0.5833, 0.7917, 0.4167, 0.7917, 0.4167, 0.7917, 0.5833, 0.8333, 0.6667, 0.8333, 0.4583, 0.8333, 0.4583, 0.8333, 0.6667, 0.875, 0.75, 0.875, 0.5, 0.625, 0.25, 0.625, 0.25, 0.625, 0.25, 0.625, 0.2083, 0.625, 0.25, 0.625, 0.25, 0.625, 0.25, 0.625, 0.25, 0.625, 0.25, 0.625, 0.25, 0.625, 0.25, 0.625, 0.25, 0.625, 0.25, 0.625, 0.25, 0.625, 0.25, 0.625, 0.25, 0.625, 0.25, 0.625, 0.25, 0.625, 0.25, 0.625, 0.25, 0.625, 0.25, 0.625, 0.2083, 0.625, 0.2083, 0.625, 0.25, 0.375, 0.25, 0.375, 0.25, 0.375, 0.25, 0.375, 0.25, 0.5, 0.25, 0.625, 0.25, 0.625, 0.25, 0.5, 0.25, 0.375, 0.25, 0.375, 0.25, 0.375, 0.25, 0.375, 0.25, 0.5, 0.25, 0.375, 0.25, 0.375, 0.25, 0.5, 0.25, 0.125, 0.5, 0.125, 0.5, 0.125, 0.5, 0.125, 0.5, 0.125, 0.5, 0.125, 0.5, 0.125, 0.5, 0.125, 0.5, 0.375, 0.25, 0.375, 0.25, 0.375, 0.25, 0.375, 0.25, 0.375, 0.25, 0.375, 0.25, 0.375, 0.25, 0.375, 0.25, 0.5, 0.25, 0.625, 0.25, 0.625, 0.25, 0.5, 0.25, 0.5, 0.25, 0.375, 0.25, 0.375, 0.25, 0.5, 0.25, 0.625, 0.25, 0.625, 0.25, 0.625, 0.25, 0.625, 0.25, 0.5244, 0.25, 0.6006, 0.25, 0.6006, 0.25, 0.5244, 0.25, 0.375, 0.25, 0.375, 0.25, 0.375, 0.25, 0.375, 0.25, 0.375, 0.25, 0.375, 0.25, 0.375, 0.25, 0.375, 0.25, 0.375, 0.25, 0.375, 0.25, 0.375, 0.25, 0.375, 0.25, 0.375, 0.25, 0.375, 0.25, 0.375, 0.25, 0.375, 0.25, 0.375, 0.25, 0.5, 0.25, 0.5, 0.25, 0.375, 0.25, 0.625, 0.25, 0.5, 0.25, 0.5, 0.25, 0.625, 0.25, 0.375, 0.25, 0.5, 0.25, 0.5, 0.25, 0.375, 0.25, 0.625, 0.25, 0.5, 0.25, 0.5, 0.25, 0.625, 0.25, 0.375, 0.25, 0.5, 0.25, 0.5, 0.25, 0.375, 0.25, 0.375, 0.25, 0.5, 0.25, 0.5, 0.2518, 0.375, 0.2518, 0.375, 0.75, 0.5, 0.75, 0.5, 0.9982, 0.375, 0.9982, 0.375, 0.25, 0.5, 0.25, 0.5, 0.25, 0.375, 0.25, 0.625, 0.25, 0.5, 0.25, 0.5, 0.25, 0.625, 0.25, 0.625, 0.25, 0.5, 0.25, 0.5, 0.25, 0.625, 0.25, 0.375, 1.0, 0.5, 1.0, 0.5, 1.0, 0.375, 1.0, 0.375, 0.0, 0.5, 0.0, 0.5, 0.25, 0.375, 0.25, 0.375, 0.9982, 0.5, 0.9982, 0.5, 1.0, 0.375, 1.0, 0.375, 0.5, 0.5, 0.5, 0.5, 0.75, 0.375, 0.75, 0.375, 0.2518, 0.5, 0.2518, 0.5, 0.5, 0.375, 0.5, 0.625, 0.25, 0.5, 0.25, 0.5, 0.25, 0.625, 0.25, 0.6006, 0.25, 0.6006, 0.25, 0.625, 0.25, 0.625, 0.25, 0.6006, 0.25, 0.5244, 0.25, 0.5, 0.25, 0.625, 0.25, 0.5244, 0.25, 0.6006, 0.25, 0.625, 0.25, 0.5, 0.25, 0.5244, 0.25, 0.5244, 0.25, 0.5, 0.25, 0.5, 0.25, 0.6006, 0.25, 0.6006, 0.25, 0.6006, 0.25, 0.6006, 0.25, 0.6006, 0.25, 0.5244, 0.25, 0.5244, 0.25, 0.6006, 0.25, 0.5244, 0.25, 0.6006, 0.25, 0.6006, 0.25, 0.5244, 0.25, 0.5244, 0.25, 0.5244, 0.25, 0.5244, 0.25, 0.5244, 0.25, 0.875, 0.75, 0.875, 0.5, 0.875, 0.5, 0.875, 0.75, 0.375, 0.25, 0.625, 0.25, 0.625, 0.5, 0.375, 0.5, 0.625, 0.75, 0.375, 0.75, 0.375, 0.75, 0.625, 0.75, 0.375, 0.75, 0.625, 0.75, 0.625, 1.0, 0.375, 1.0, 0.125, 0.5, 0.375, 0.5, 0.375, 0.75, 0.125, 0.75, 0.625, 0.5, 0.875, 0.5, 0.875, 0.75, 0.625, 0.75, 0.625, 0.75, 0.375, 0.75, 0.375, 0.75, 0.625, 0.75, 0.375, 0.75, 0.375, 0.5, 0.375, 0.5, 0.375, 0.75, 0.625, 0.5, 0.625, 0.75, 0.625, 0.75, 0.625, 0.5, 0.375, 0.5, 0.625, 0.5, 0.625, 0.5, 0.375, 0.5, 0.375, 0.5, 0.625, 0.5, 0.625, 0.75, 0.375, 0.75, 0.375, 0.75, 0.375, 0.5, 0.375, 0.5, 0.375, 0.75, 0.625, 0.6927, 0.625, 0.5573, 0.7083, 0.547, 0.7083, 0.703, 0.375, 0.5, 0.625, 0.5, 0.625, 0.5, 0.375, 0.5, 0.625, 0.25, 0.375, 0.25, 0.375, 0.25, 0.625, 0.25, 0.125, 0.5, 0.125, 0.75, 0.125, 0.75, 0.125, 0.5, 0.625, 0.25, 0.375, 0.25, 0.375, 0.25, 0.625, 0.25, 0.375, 1.0, 0.625, 1.0, 0.625, 1.0, 0.375, 1.0, 0.625, 0.25, 0.375, 0.25, 0.375, 0.25, 0.625, 0.25, 0.375, 1.0, 0.625, 1.0, 0.625, 1.0, 0.375, 1.0, 0.875, 0.75, 0.875, 0.5, 0.875, 0.5, 0.875, 0.75, 0.125, 0.5, 0.125, 0.75, 0.125, 0.75, 0.125, 0.5, 0.875, 0.5265, 0.875, 0.5265, 0.875, 0.5265, 0.875, 0.5265, 0.375, 1.0, 0.625, 1.0, 0.625, 1.0, 0.375, 1.0, 0.875, 0.75, 0.875, 0.5, 0.875, 0.5, 0.875, 0.75, 0.125, 0.5, 0.125, 0.75, 0.125, 0.75, 0.125, 0.5, 0.125, 0.5, 0.125, 0.75, 0.125, 0.75, 0.125, 0.5, 0.875, 0.75, 0.875, 0.5, 0.875, 0.5, 0.875, 0.75, 0.375, 1.0, 0.625, 1.0, 0.625, 1.0, 0.375, 1.0, 0.625, 0.25, 0.375, 0.25, 0.375, 0.25, 0.625, 0.25, 0.375, 0.0, 0.625, 0.0, 0.625, 0.25, 0.375, 0.25, 0.125, 0.5, 0.125, 0.75, 0.125, 0.75, 0.125, 0.5, 0.625, 0.25, 0.375, 0.25, 0.375, 0.25, 0.625, 0.25, 0.375, 1.0, 0.625, 1.0, 0.625, 1.0, 0.375, 1.0, 0.875, 0.5265, 0.875, 0.7235, 0.875, 0.75, 0.875, 0.5, 0.875, 0.7235, 0.875, 0.5265, 0.875, 0.5, 0.875, 0.75, 0.875, 0.5265, 0.875, 0.5265, 0.875, 0.5, 0.875, 0.5, 0.875, 0.7235, 0.875, 0.7235, 0.875, 0.75, 0.875, 0.75, 0.875, 0.7235, 0.875, 0.7235, 0.875, 0.7235, 0.875, 0.7235, 0.875, 0.7235, 0.875, 0.5265, 0.875, 0.5265, 0.875, 0.7235, 0.875, 0.7235, 0.875, 0.7235, 0.875, 0.7235, 0.875, 0.7235, 0.875, 0.5265, 0.875, 0.7235, 0.875, 0.7235, 0.875, 0.5265, 0.875, 0.7235, 0.875, 0.5265, 0.875, 0.5265, 0.875, 0.7235, 0.875, 0.5265, 0.875, 0.7235, 0.875, 0.7235, 0.875, 0.5265, 0.875, 0.5265, 0.875, 0.5265, 0.875, 0.5265, 0.875, 0.5265, 0.875, 0.7235, 0.875, 0.7235, 0.875, 0.7235, 0.875, 0.7235, 0.625, 0.6927, 0.625, 0.6927, 0.7083, 0.703, 0.7083, 0.703, 0.875, 0.5265, 0.875, 0.7235, 0.875, 0.7235, 0.875, 0.5265, 0.875, 0.5265, 0.875, 0.5265, 0.875, 0.5265, 0.875, 0.5265, 0.875, 0.7235, 0.875, 0.5265, 0.875, 0.5265, 0.875, 0.7235, 0.625, 0.6927, 0.625, 0.5573, 0.625, 0.5, 0.625, 0.75, 0.625, 0.5573, 0.625, 0.6927, 0.625, 0.75, 0.625, 0.5, 0.625, 0.6927, 0.625, 0.6927, 0.625, 0.75, 0.625, 0.75, 0.625, 0.5573, 0.625, 0.5573, 0.625, 0.5, 0.625, 0.5, 0.625, 0.5573, 0.625, 0.5573, 0.7083, 0.547, 0.7083, 0.547, 0.625, 0.5573, 0.625, 0.6927, 0.7083, 0.703, 0.7083, 0.547, 0.7083, 0.547, 0.7083, 0.547, 0.7917, 0.5368, 0.7917, 0.5368, 0.7917, 0.5368, 0.7917, 0.5368, 0.875, 0.5265, 0.875, 0.5265, 0.7083, 0.703, 0.7083, 0.547, 0.7917, 0.5368, 0.7917, 0.7132, 0.7917, 0.7132, 0.7917, 0.5368, 0.875, 0.5265, 0.875, 0.7235, 0.7083, 0.703, 0.7083, 0.703, 0.7917, 0.7132, 0.7917, 0.7132, 0.7917, 0.7132, 0.7917, 0.7132, 0.875, 0.7235, 0.875, 0.7235, 0.7083, 0.547, 0.7083, 0.703, 0.7917, 0.7132, 0.7917, 0.5368, 0.7917, 0.5368, 0.7917, 0.7132, 0.875, 0.7235, 0.875, 0.5265, 0.5, 0.25, 0.5, 0.25, 0.375, 0.25, 0.375, 0.25, 0.5, 0.2518, 0.5, 0.5, 0.625, 0.5, 0.625, 0.2518, 0.5, 0.5, 0.5, 0.75, 0.625, 0.75, 0.625, 0.5, 0.5, 0.9982, 0.5, 1.0, 0.625, 1.0, 0.625, 0.9982, 0.1268, 0.5, 0.1268, 0.75, 0.375, 0.75, 0.375, 0.5, 0.8732, 0.5, 0.8732, 0.75, 0.875, 0.75, 0.875, 0.5, 0.5, 0.0, 0.5, 0.25, 0.625, 0.25, 0.625, 0.0, 0.5, 1.0, 0.5, 1.0, 0.625, 1.0, 0.625, 1.0, 0.625, 0.25, 0.625, 0.25, 0.625, 0.0, 0.625, 0.0, 0.125, 0.5, 0.125, 0.5, 0.125, 0.75, 0.125, 0.75, 0.625, 0.375, 0.625, 0.375, 0.625, 0.25, 0.625, 0.25, 0.625, 0.25, 0.625, 0.25, 0.625, 0.25, 0.625, 0.25, 0.875, 0.75, 0.875, 0.75, 0.875, 0.5, 0.875, 0.5, 0.625, 1.0, 0.625, 1.0, 0.625, 1.0, 0.625, 1.0, 0.125, 0.5, 0.125, 0.5, 0.125, 0.5, 0.125, 0.5, 0.625, 0.25, 0.625, 0.25, 0.625, 0.25, 0.625, 0.25, 0.625, 0.25, 0.625, 0.25, 0.625, 0.25, 0.625, 0.25, 0.125, 0.5, 0.125, 0.5, 0.125, 0.5, 0.125, 0.5, 0.5, 0.25, 0.5, 0.25, 0.375, 0.25, 0.375, 0.25, 0.5, 0.25, 0.5, 0.25, 0.375, 0.25, 0.375, 0.25, 0.625, 0.25, 0.625, 0.25, 0.625, 0.25, 0.625, 0.25, 0.5, 0.25, 0.5, 0.25, 0.625, 0.25, 0.625, 0.25, 0.625, 0.25, 0.625, 0.25, 0.625, 0.25, 0.625, 0.25, 0.625, 0.25, 0.625, 0.25, 0.625, 0.25, 0.625, 0.25, 0.625, 0.25, 0.625, 0.25, 0.625, 0.25, 0.625, 0.25, 0.625, 0.25, 0.625, 0.25, 0.625, 0.25, 0.625, 0.25, 0.625, 0.25, 0.625, 0.25, 0.625, 0.25, 0.625, 0.25, 0.625, 0.25, 0.625, 0.25, 0.625, 0.25, 0.625, 0.25, 0.625, 0.25, 0.625, 0.25, 0.625, 0.25, 0.625, 0.25, 0.625, 0.25, 0.625, 0.375, 0.625, 0.375, 0.625, 0.25, 0.625, 0.5, 0.625, 0.75, 0.8732, 0.75, 0.8732, 0.5, 0.125, 0.5, 0.125, 0.75, 0.1268, 0.75, 0.1268, 0.5, 0.5, 0.75, 0.5, 0.9982, 0.625, 0.9982, 0.625, 0.75, 0.5, 0.25, 0.5, 0.2518, 0.625, 0.2518, 0.625, 0.25, 0.625, 0.25, 0.625, 0.25, 0.625, 0.25, 0.625, 0.25, 0.625, 0.25, 0.6667, 0.2917, 0.6667, 0.3333, 0.625, 0.25, 0.625, 0.25, 0.625, 0.25, 0.625, 0.25, 0.625, 0.25, 0.625, 0.25, 0.625, 0.25, 0.625, 0.25, 0.625, 0.25, 0.625, 0.25, 0.625, 0.25, 0.625, 0.25, 0.625, 0.25, 0.625, 0.25, 0.625, 0.25, 0.625, 0.25, 0.625, 0.25, 0.625, 0.25, 0.625, 0.25, 0.625, 0.25, 0.625, 0.25, 0.625, 0.2083, 0.625, 0.1667, 0.625, 0.25, 0.625, 0.25, 0.625, 0.1667, 0.625, 0.125, 0.625, 0.25, 0.625, 0.25, 0.625, 0.125, 0.625, 0.08333, 0.625, 0.25, 0.625, 0.25, 0.625, 0.08333, 0.625, 0.04167, 0.625, 0.25, 0.625, 0.25, 0.625, 0.04167, 0.625, 0.0, 0.625, 0.25, 0.625, 0.25, 0.625, 0.375, 0.625, 0.5, 0.625, 0.5, 0.625, 0.375, 0.625, 0.5, 0.625, 0.625, 0.625, 0.625, 0.625, 0.5, 0.625, 0.625, 0.625, 0.75, 0.625, 0.75, 0.625, 0.625, 0.625, 0.75, 0.625, 0.875, 0.625, 0.875, 0.625, 0.75, 0.625, 0.875, 0.625, 1.0, 0.625, 1.0, 0.625, 0.875, 0.6667, 0.2917, 0.7083, 0.3333, 0.7083, 0.4167, 0.6667, 0.3333, 0.7083, 0.3333, 0.75, 0.375, 0.75, 0.5, 0.7083, 0.4167, 0.75, 0.375, 0.7917, 0.4167, 0.7917, 0.5833, 0.75, 0.5, 0.7917, 0.4167, 0.8333, 0.4583, 0.8333, 0.6667, 0.7917, 0.5833, 0.8333, 0.4583, 0.875, 0.5, 0.875, 0.75, 0.8333, 0.6667, 0.625, 0.25, 0.625, 0.2083, 0.625, 0.25, 0.625, 0.25, 0.625, 0.25, 0.625, 0.25, 0.625, 0.25, 0.625, 0.25, 0.625, 0.25, 0.625, 0.25, 0.625, 0.25, 0.625, 0.25, 0.625, 0.25, 0.625, 0.25, 0.625, 0.25, 0.625, 0.25, 0.625, 0.25, 0.625, 0.25, 0.625, 0.25, 0.625, 0.25, 0.625, 0.25, 0.625, 0.25, 0.625, 0.2083, 0.625, 0.2083, 0.375, 0.25, 0.375, 0.25, 0.375, 0.25, 0.375, 0.25, 0.5, 0.25, 0.5, 0.25, 0.625, 0.25, 0.625, 0.25, 0.375, 0.25, 0.375, 0.25, 0.375, 0.25, 0.375, 0.25, 0.5, 0.25, 0.5, 0.25, 0.375, 0.25, 0.375, 0.25, 0.125, 0.5, 0.125, 0.5, 0.125, 0.5, 0.125, 0.5, 0.125, 0.5, 0.125, 0.5, 0.125, 0.5, 0.125, 0.5, 0.375, 0.25, 0.375, 0.25, 0.375, 0.25, 0.375, 0.25, 0.375, 0.25, 0.375, 0.25, 0.375, 0.25, 0.375, 0.25, 0.5, 0.25, 0.5, 0.25, 0.625, 0.25, 0.625, 0.25, 0.5, 0.25, 0.5, 0.25, 0.375, 0.25, 0.375, 0.25, 0.625, 0.25, 0.625, 0.25, 0.625, 0.25, 0.625, 0.25, 0.5244, 0.25, 0.5244, 0.25, 0.6006, 0.25, 0.6006, 0.25, 0.375, 0.25, 0.375, 0.25, 0.375, 0.25, 0.375, 0.25, 0.375, 0.25, 0.375, 0.25, 0.375, 0.25, 0.375, 0.25, 0.375, 0.25, 0.375, 0.25, 0.375, 0.25, 0.375, 0.25, 0.375, 0.25, 0.375, 0.25, 0.375, 0.25, 0.375, 0.25, 0.375, 0.25, 0.375, 0.25, 0.5, 0.25, 0.5, 0.25, 0.625, 0.25, 0.625, 0.25, 0.5, 0.25, 0.5, 0.25, 0.375, 0.25, 0.375, 0.25, 0.5, 0.25, 0.5, 0.25, 0.625, 0.25, 0.625, 0.25, 0.5, 0.25, 0.5, 0.25, 0.375, 0.25, 0.375, 0.25, 0.5, 0.25, 0.5, 0.25, 0.375, 0.25, 0.375, 0.2518, 0.5, 0.2518, 0.5, 0.25, 0.375, 0.75, 0.375, 0.9982, 0.5, 0.9982, 0.5, 0.75, 0.375, 0.25, 0.375, 0.25, 0.5, 0.25, 0.5, 0.25, 0.625, 0.25, 0.625, 0.25, 0.5, 0.25, 0.5, 0.25, 0.625, 0.25, 0.625, 0.25, 0.5, 0.25, 0.5, 0.25, 0.375, 1.0, 0.375, 1.0, 0.5, 1.0, 0.5, 1.0, 0.375, 0.0, 0.375, 0.25, 0.5, 0.25, 0.5, 0.0, 0.375, 0.9982, 0.375, 1.0, 0.5, 1.0, 0.5, 0.9982, 0.375, 0.5, 0.375, 0.75, 0.5, 0.75, 0.5, 0.5, 0.375, 0.2518, 0.375, 0.5, 0.5, 0.5, 0.5, 0.2518, 0.625, 0.25, 0.625, 0.25, 0.5, 0.25, 0.5, 0.25, 0.6006, 0.25, 0.625, 0.25, 0.625, 0.25, 0.6006, 0.25, 0.6006, 0.25, 0.625, 0.25, 0.5, 0.25, 0.5244, 0.25, 0.5244, 0.25, 0.5, 0.25, 0.625, 0.25, 0.6006, 0.25, 0.5244, 0.25, 0.5, 0.25, 0.5, 0.25, 0.5244, 0.25, 0.6006, 0.25, 0.6006, 0.25, 0.6006, 0.25, 0.6006, 0.25, 0.6006, 0.25, 0.6006, 0.25, 0.5244, 0.25, 0.5244, 0.25, 0.5244, 0.25, 0.5244, 0.25, 0.6006, 0.25, 0.6006, 0.25, 0.5244, 0.25, 0.5244, 0.25, 0.5244, 0.25, 0.5244, 0.25, 0.875, 0.75, 0.875, 0.75, 0.875, 0.5, 0.875, 0.5, 0.375, 0.25, 0.375, 0.5, 0.625, 0.5, 0.625, 0.25, 0.625, 0.75, 0.625, 0.75, 0.375, 0.75, 0.375, 0.75, 0.375, 0.75, 0.375, 1.0, 0.625, 1.0, 0.625, 0.75, 0.125, 0.5, 0.125, 0.75, 0.375, 0.75, 0.375, 0.5, 0.625, 0.5, 0.625, 0.75, 0.875, 0.75, 0.875, 0.5, 0.625, 0.75, 0.625, 0.75, 0.375, 0.75, 0.375, 0.75, 0.375, 0.75, 0.375, 0.75, 0.375, 0.5, 0.375, 0.5, 0.625, 0.5, 0.625, 0.5, 0.625, 0.75, 0.625, 0.75, 0.375, 0.5, 0.375, 0.5, 0.625, 0.5, 0.625, 0.5, 0.375, 0.5, 0.375, 0.75, 0.625, 0.75, 0.625, 0.5, 0.375, 0.75, 0.375, 0.75, 0.375, 0.5, 0.375, 0.5, 0.625, 0.6927, 0.7083, 0.703, 0.7083, 0.547, 0.625, 0.5573, 0.375, 0.5, 0.375, 0.5, 0.625, 0.5, 0.625, 0.5, 0.625, 0.25, 0.625, 0.25, 0.375, 0.25, 0.375, 0.25, 0.125, 0.5, 0.125, 0.5, 0.125, 0.75, 0.125, 0.75, 0.625, 0.25, 0.625, 0.25, 0.375, 0.25, 0.375, 0.25, 0.375, 1.0, 0.375, 1.0, 0.625, 1.0, 0.625, 1.0, 0.625, 0.25, 0.625, 0.25, 0.375, 0.25, 0.375, 0.25, 0.375, 1.0, 0.375, 1.0, 0.625, 1.0, 0.625, 1.0, 0.875, 0.75, 0.875, 0.75, 0.875, 0.5, 0.875, 0.5, 0.125, 0.5, 0.125, 0.5, 0.125, 0.75, 0.125, 0.75, 0.875, 0.5265, 0.875, 0.5265, 0.875, 0.5265, 0.875, 0.5265, 0.375, 1.0, 0.375, 1.0, 0.625, 1.0, 0.625, 1.0, 0.875, 0.75, 0.875, 0.75, 0.875, 0.5, 0.875, 0.5, 0.125, 0.5, 0.125, 0.5, 0.125, 0.75, 0.125, 0.75, 0.125, 0.5, 0.125, 0.5, 0.125, 0.75, 0.125, 0.75, 0.875, 0.75, 0.875, 0.75, 0.875, 0.5, 0.875, 0.5, 0.375, 1.0, 0.375, 1.0, 0.625, 1.0, 0.625, 1.0, 0.625, 0.25, 0.625, 0.25, 0.375, 0.25, 0.375, 0.25, 0.375, 0.0, 0.375, 0.25, 0.625, 0.25, 0.625, 0.0, 0.125, 0.5, 0.125, 0.5, 0.125, 0.75, 0.125, 0.75, 0.625, 0.25, 0.625, 0.25, 0.375, 0.25, 0.375, 0.25, 0.375, 1.0, 0.375, 1.0, 0.625, 1.0, 0.625, 1.0, 0.875, 0.5265, 0.875, 0.5, 0.875, 0.75, 0.875, 0.7235, 0.875, 0.7235, 0.875, 0.75, 0.875, 0.5, 0.875, 0.5265, 0.875, 0.5265, 0.875, 0.5, 0.875, 0.5, 0.875, 0.5265, 0.875, 0.7235, 0.875, 0.75, 0.875, 0.75, 0.875, 0.7235, 0.875, 0.7235, 0.875, 0.7235, 0.875, 0.7235, 0.875, 0.7235, 0.875, 0.7235, 0.875, 0.7235, 0.875, 0.5265, 0.875, 0.5265, 0.875, 0.7235, 0.875, 0.7235, 0.875, 0.7235, 0.875, 0.7235, 0.875, 0.5265, 0.875, 0.5265, 0.875, 0.7235, 0.875, 0.7235, 0.875, 0.7235, 0.875, 0.7235, 0.875, 0.5265, 0.875, 0.5265, 0.875, 0.5265, 0.875, 0.5265, 0.875, 0.7235, 0.875, 0.7235, 0.875, 0.5265, 0.875, 0.5265, 0.875, 0.5265, 0.875, 0.5265, 0.875, 0.7235, 0.875, 0.7235, 0.875, 0.7235, 0.875, 0.7235, 0.625, 0.6927, 0.7083, 0.703, 0.7083, 0.703, 0.625, 0.6927, 0.875, 0.5265, 0.875, 0.5265, 0.875, 0.7235, 0.875, 0.7235, 0.875, 0.5265, 0.875, 0.5265, 0.875, 0.5265, 0.875, 0.5265, 0.875, 0.7235, 0.875, 0.7235, 0.875, 0.5265, 0.875, 0.5265, 0.625, 0.6927, 0.625, 0.75, 0.625, 0.5, 0.625, 0.5573, 0.625, 0.5573, 0.625, 0.5, 0.625, 0.75, 0.625, 0.6927, 0.625, 0.6927, 0.625, 0.75, 0.625, 0.75, 0.625, 0.6927, 0.625, 0.5573, 0.625, 0.5, 0.625, 0.5, 0.625, 0.5573, 0.625, 0.5573, 0.7083, 0.547, 0.7083, 0.547, 0.625, 0.5573, 0.625, 0.5573, 0.7083, 0.547, 0.7083, 0.703, 0.625, 0.6927, 0.7083, 0.547, 0.7917, 0.5368, 0.7917, 0.5368, 0.7083, 0.547, 0.7917, 0.5368, 0.875, 0.5265, 0.875, 0.5265, 0.7917, 0.5368, 0.7083, 0.703, 0.7917, 0.7132, 0.7917, 0.5368, 0.7083, 0.547, 0.7917, 0.7132, 0.875, 0.7235, 0.875, 0.5265, 0.7917, 0.5368, 0.7083, 0.703, 0.7917, 0.7132, 0.7917, 0.7132, 0.7083, 0.703, 0.7917, 0.7132, 0.875, 0.7235, 0.875, 0.7235, 0.7917, 0.7132, 0.7083, 0.547, 0.7917, 0.5368, 0.7917, 0.7132, 0.7083, 0.703, 0.7917, 0.5368, 0.875, 0.5265, 0.875, 0.7235, 0.7917, 0.7132, 0.75, 0.4286, 0.75, 0.5714, 0.6667, 0.5714, 0.6667, 0.4286, 0.75, 0.7143, 0.75, 0.8571, 0.6667, 0.8571, 0.6667, 0.7143, 0.7083, 0.0, 0.75, 0.1429, 0.6667, 0.1429, 0.75, 0.2857, 0.75, 0.4286, 0.6667, 0.4286, 0.6667, 0.2857, 0.75, 0.5714, 0.75, 0.7143, 0.6667, 0.7143, 0.6667, 0.5714, 0.75, 0.8571, 0.7083, 1.0, 0.6667, 0.8571, 0.75, 0.1429, 0.75, 0.2857, 0.6667, 0.2857, 0.6667, 0.1429, 0.6667, 0.1429, 0.6667, 0.2857, 0.5833, 0.2857, 0.5833, 0.1429, 0.6667, 0.4286, 0.6667, 0.5714, 0.5833, 0.5714, 0.5833, 0.4286, 0.6667, 0.7143, 0.6667, 0.8571, 0.5833, 0.8571, 0.5833, 0.7143, 0.625, 0.0, 0.6667, 0.1429, 0.5833, 0.1429, 0.6667, 0.2857, 0.6667, 0.4286, 0.5833, 0.4286, 0.5833, 0.2857, 0.6667, 0.5714, 0.6667, 0.7143, 0.5833, 0.7143, 0.5833, 0.5714, 0.6667, 0.8571, 0.625, 1.0, 0.5833, 0.8571, 0.5833, 0.4286, 0.5833, 0.5714, 0.5, 0.5714, 0.5, 0.4286, 0.5833, 0.7143, 0.5833, 0.8571, 0.5, 0.8571, 0.5, 0.7143, 0.5417, 0.0, 0.5833, 0.1429, 0.5, 0.1429, 0.5833, 0.2857, 0.5833, 0.4286, 0.5, 0.4286, 0.5, 0.2857, 0.5833, 0.5714, 0.5833, 0.7143, 0.5, 0.7143, 0.5, 0.5714, 0.5833, 0.8571, 0.5417, 1.0, 0.5, 0.8571, 0.5833, 0.1429, 0.5833, 0.2857, 0.5, 0.2857, 0.5, 0.1429, 0.4583, 0.0, 0.5, 0.1429, 0.4167, 0.1429, 0.5, 0.2857, 0.5, 0.4286, 0.4167, 0.4286, 0.4167, 0.2857, 0.5, 0.5714, 0.5, 0.7143, 0.4167, 0.7143, 0.4167, 0.5714, 0.5, 0.8571, 0.4583, 1.0, 0.4167, 0.8571, 0.5, 0.1429, 0.5, 0.2857, 0.4167, 0.2857, 0.4167, 0.1429, 0.5, 0.4286, 0.5, 0.5714, 0.4167, 0.5714, 0.4167, 0.4286, 0.5, 0.7143, 0.5, 0.8571, 0.4167, 0.8571, 0.4167, 0.7143, 0.375, 0.0, 0.4167, 0.1429, 0.3333, 0.1429, 0.4167, 0.2857, 0.4167, 0.4286, 0.3333, 0.4286, 0.3333, 0.2857, 0.4167, 0.5714, 0.4167, 0.7143, 0.3333, 0.7143, 0.3333, 0.5714, 0.4167, 0.8571, 0.375, 1.0, 0.3333, 0.8571, 0.4167, 0.1429, 0.4167, 0.2857, 0.3333, 0.2857, 0.3333, 0.1429, 0.4167, 0.4286, 0.4167, 0.5714, 0.3333, 0.5714, 0.3333, 0.4286, 0.4167, 0.7143, 0.4167, 0.8571, 0.3333, 0.8571, 0.3333, 0.7143, 0.3333, 0.5714, 0.3333, 0.7143, 0.25, 0.7143, 0.25, 0.5714, 0.3333, 0.8571, 0.2917, 1.0, 0.25, 0.8571, 0.3333, 0.1429, 0.3333, 0.2857, 0.25, 0.2857, 0.25, 0.1429, 0.3333, 0.4286, 0.3333, 0.5714, 0.25, 0.5714, 0.25, 0.4286, 0.3333, 0.7143, 0.3333, 0.8571, 0.25, 0.8571, 0.25, 0.7143, 0.2917, 0.0, 0.3333, 0.1429, 0.25, 0.1429, 0.3333, 0.2857, 0.3333, 0.4286, 0.25, 0.4286, 0.25, 0.2857, 0.25, 0.1429, 0.25, 0.2857, 0.1667, 0.2857, 0.1667, 0.1429, 0.25, 0.4286, 0.25, 0.5714, 0.1667, 0.5714, 0.1667, 0.4286, 0.25, 0.7143, 0.25, 0.8571, 0.1667, 0.8571, 0.1667, 0.7143, 0.2083, 0.0, 0.25, 0.1429, 0.1667, 0.1429, 0.25, 0.2857, 0.25, 0.4286, 0.1667, 0.4286, 0.1667, 0.2857, 0.25, 0.5714, 0.25, 0.7143, 0.1667, 0.7143, 0.1667, 0.5714, 0.25, 0.8571, 0.2083, 1.0, 0.1667, 0.8571, 0.1667, 0.1429, 0.1667, 0.2857, 0.08333, 0.2857, 0.08333, 0.1429, 0.1667, 0.4286, 0.1667, 0.5714, 0.08333, 0.5714, 0.08333, 0.4286, 0.1667, 0.7143, 0.1667, 0.8571, 0.08333, 0.8571, 0.08333, 0.7143, 0.125, 0.0, 0.1667, 0.1429, 0.08333, 0.1429, 0.1667, 0.2857, 0.1667, 0.4286, 0.08333, 0.4286, 0.08333, 0.2857, 0.1667, 0.5714, 0.1667, 0.7143, 0.08333, 0.7143, 0.08333, 0.5714, 0.1667, 0.8571, 0.125, 1.0, 0.08333, 0.8571, 0.08333, 0.7143, 0.08333, 0.8571, 0.0, 0.8571, 0.0, 0.7143, 0.04167, 0.0, 0.08333, 0.1429, 0.0, 0.1429, 0.08333, 0.2857, 0.08333, 0.4286, 0.0, 0.4286, 0.0, 0.2857, 0.08333, 0.5714, 0.08333, 0.7143, 0.0, 0.7143, 0.0, 0.5714, 0.08333, 0.8571, 0.04167, 1.0, 0.0, 0.8571, 0.08333, 0.1429, 0.08333, 0.2857, 0.0, 0.2857, 0.0, 0.1429, 0.08333, 0.4286, 0.08333, 0.5714, 0.0, 0.5714, 0.0, 0.4286, 0.9583, 0.0, 1.0, 0.1429, 0.9167, 0.1429, 1.0, 0.2857, 1.0, 0.4286, 0.9167, 0.4286, 0.9167, 0.2857, 1.0, 0.5714, 1.0, 0.7143, 0.9167, 0.7143, 0.9167, 0.5714, 1.0, 0.8571, 0.9583, 1.0, 0.9167, 0.8571, 1.0, 0.1429, 1.0, 0.2857, 0.9167, 0.2857, 0.9167, 0.1429, 1.0, 0.4286, 1.0, 0.5714, 0.9167, 0.5714, 0.9167, 0.4286, 1.0, 0.7143, 1.0, 0.8571, 0.9167, 0.8571, 0.9167, 0.7143, 0.9167, 0.2857, 0.9167, 0.4286, 0.8333, 0.4286, 0.8333, 0.2857, 0.9167, 0.5714, 0.9167, 0.7143, 0.8333, 0.7143, 0.8333, 0.5714, 0.9167, 0.8571, 0.875, 1.0, 0.8333, 0.8571, 0.9167, 0.1429, 0.9167, 0.2857, 0.8333, 0.2857, 0.8333, 0.1429, 0.9167, 0.4286, 0.9167, 0.5714, 0.8333, 0.5714, 0.8333, 0.4286, 0.9167, 0.7143, 0.9167, 0.8571, 0.8333, 0.8571, 0.8333, 0.7143, 0.875, 0.0, 0.9167, 0.1429, 0.8333, 0.1429, 0.8333, 0.8571, 0.7917, 1.0, 0.75, 0.8571, 0.8333, 0.1429, 0.8333, 0.2857, 0.75, 0.2857, 0.75, 0.1429, 0.8333, 0.4286, 0.8333, 0.5714, 0.75, 0.5714, 0.75, 0.4286, 0.8333, 0.7143, 0.8333, 0.8571, 0.75, 0.8571, 0.75, 0.7143, 0.7917, 0.0, 0.8333, 0.1429, 0.75, 0.1429, 0.8333, 0.2857, 0.8333, 0.4286, 0.75, 0.4286, 0.75, 0.2857, 0.8333, 0.5714, 0.8333, 0.7143, 0.75, 0.7143, 0.75, 0.5714, 0.5, 0.0, 1.0, 0.0, 1.0, 1.0, 0.5, 1.0, 0.0, 0.0, 0.5, 0.0, 0.5, 1.0, 0.0, 1.0, 0.5, 0.0, 0.0, 0.0, 0.0, 0.0, 0.5, 0.0, 1.0, 0.0, 0.5, 0.0, 0.5, 0.0, 1.0, 0.0, 0.5, 0.0, 0.0, 0.0, 0.0, 0.0, 0.5, 0.0, 1.0, 0.0, 0.5, 0.0, 0.5, 0.0, 1.0, 0.0, 0.5, 0.0, 0.0, 0.0, 0.0, 0.0, 0.5, 0.0, 1.0, 0.0, 0.5, 0.0, 0.5, 0.0, 1.0, 0.0, 0.5, 0.0, 0.0, 0.0, 0.0, 0.0, 0.5, 0.0, 1.0, 0.0, 0.5, 0.0, 0.5, 0.0, 1.0, 0.0, 0.5, 0.0, 0.0, 0.0, 0.0, 0.0, 0.5, 0.0, 1.0, 0.0, 0.5, 0.0, 0.5, 0.0, 1.0, 0.0, 0.5, 0.0, 0.0, 0.0, 0.0, 0.0, 0.5, 0.0, 1.0, 0.0, 0.5, 0.0, 0.5, 0.0, 1.0, 0.0, 0.5, 0.0, 0.0, 0.0, 0.0, 0.0, 0.5, 0.0, 1.0, 0.0, 0.5, 0.0, 0.5, 0.0, 1.0, 0.0, 0.5, 0.0, 0.0, 0.0, 0.0, 0.0, 0.5, 0.0, 1.0, 0.0, 0.5, 0.0, 0.5, 0.0, 1.0, 0.0, 0.5, 0.0, 0.0, 0.0, 0.0, 0.0, 0.5, 0.0, 1.0, 0.0, 0.5, 0.0, 0.5, 0.0, 1.0, 0.0, 0.5, 0.0, 0.0, 0.0, 0.0, 0.0, 0.5, 0.0, 1.0, 0.0, 0.5, 0.0, 0.5, 0.0, 1.0, 0.0, 0.5, 0.0, 0.0, 0.0, 0.0, 0.0, 0.5, 0.0, 1.0, 0.0, 0.5, 0.0, 0.5, 0.0, 1.0, 0.0, 0.5, 0.0, 0.0, 0.0, 0.0, 0.0, 0.5, 0.0, 1.0, 0.0, 0.5, 0.0, 0.5, 0.0, 1.0, 0.0, 0.0, 0.0, 0.0, 0.0, 0.8333, 0.1429, 0.75, 0.1429, 0.0, 0.0, 0.0, 0.0, 0.9167, 0.1429, 0.8333, 0.1429, 0.0, 0.0, 0.0, 0.0, 1.0, 0.1429, 0.9167, 0.1429, 0.0, 0.0, 0.0, 0.0, 0.08333, 0.1429, 0.0, 0.1429, 0.0, 0.0, 0.0, 0.0, 0.1667, 0.1429, 0.08333, 0.1429, 0.0, 0.0, 0.0, 0.0, 0.25, 0.1429, 0.1667, 0.1429, 0.0, 0.0, 0.0, 0.0, 0.3333, 0.1429, 0.25, 0.1429, 0.0, 0.0, 0.0, 0.0, 0.4167, 0.1429, 0.3333, 0.1429, 0.0, 0.0, 0.0, 0.0, 0.5, 0.1429, 0.4167, 0.1429, 0.0, 0.0, 0.0, 0.0, 0.5833, 0.1429, 0.5, 0.1429, 0.0, 0.0, 0.0, 0.0, 0.6667, 0.1429, 0.5833, 0.1429, 0.0, 0.0, 0.0, 0.0, 0.75, 0.1429, 0.6667, 0.1429, 1.0, 0.5, 1.0, 1.0, 0.9091, 1.0, 0.9091, 0.5, 0.9091, 0.5, 0.9091, 1.0, 0.8182, 1.0, 0.8182, 0.5, 0.8182, 0.5, 0.8182, 1.0, 0.7273, 1.0, 0.7273, 0.5, 0.7273, 0.5, 0.7273, 1.0, 0.6364, 1.0, 0.6364, 0.5, 0.6364, 0.5, 0.6364, 1.0, 0.5455, 1.0, 0.5455, 0.5, 0.5455, 0.5, 0.5455, 1.0, 0.4545, 1.0, 0.4545, 0.5, 0.4545, 0.5, 0.4545, 1.0, 0.3636, 1.0, 0.3636, 0.5, 0.3636, 0.5, 0.3636, 1.0, 0.2727, 1.0, 0.2727, 0.5, 0.2727, 0.5, 0.2727, 1.0, 0.1818, 1.0, 0.1818, 0.5, 0.3798, 0.4519, 0.25, 0.49, 0.1202, 0.4519, 0.03169, 0.3497, 0.01244, 0.2158, 0.06862, 0.09283, 0.1824, 0.01972, 0.3176, 0.01972, 0.4314, 0.09283, 0.4876, 0.2158, 0.4683, 0.3497, 0.1818, 0.5, 0.1818, 1.0, 0.09091, 1.0, 0.09091, 0.5, 0.09091, 0.5, 0.09091, 1.0, -1.788e-07, 1.0, -1.788e-07, 0.5, 0.75, 0.49, 0.8798, 0.4519, 0.9683, 0.3497, 0.9876, 0.2158, 0.9314, 0.09283, 0.8176, 0.01972, 0.6824, 0.01972, 0.5686, 0.09283, 0.5124, 0.2158, 0.5317, 0.3497, 0.6202, 0.4519, 1.0, 0.5, 1.0, 1.0, 0.9091, 1.0, 0.9091, 0.5, 0.9091, 0.5, 0.9091, 1.0, 0.8182, 1.0, 0.8182, 0.5, 0.8182, 0.5, 0.8182, 1.0, 0.7273, 1.0, 0.7273, 0.5, 0.7273, 0.5, 0.7273, 1.0, 0.6364, 1.0, 0.6364, 0.5, 0.6364, 0.5, 0.6364, 1.0, 0.5455, 1.0, 0.5455, 0.5, 0.5455, 0.5, 0.5455, 1.0, 0.4545, 1.0, 0.4545, 0.5, 0.4545, 0.5, 0.4545, 1.0, 0.3636, 1.0, 0.3636, 0.5, 0.3636, 0.5, 0.3636, 1.0, 0.2727, 1.0, 0.2727, 0.5, 0.2727, 0.5, 0.2727, 1.0, 0.1818, 1.0, 0.1818, 0.5, 0.3798, 0.4519, 0.25, 0.49, 0.1202, 0.4519, 0.03169, 0.3497, 0.01244, 0.2158, 0.06862, 0.09283, 0.1824, 0.01972, 0.3176, 0.01972, 0.4314, 0.09283, 0.4876, 0.2158, 0.4683, 0.3497, 0.1818, 0.5, 0.1818, 1.0, 0.09091, 1.0, 0.09091, 0.5, 0.09091, 0.5, 0.09091, 1.0, -1.788e-07, 1.0, -1.788e-07, 0.5, 0.75, 0.49, 0.8798, 0.4519, 0.9683, 0.3497, 0.9876, 0.2158, 0.9314, 0.09283, 0.8176, 0.01972, 0.6824, 0.01972, 0.5686, 0.09283, 0.5124, 0.2158, 0.5317, 0.3497, 0.6202, 0.4519, 1.0, 0.5, 0.9091, 0.5, 0.9091, 1.0, 1.0, 1.0, 0.9091, 0.5, 0.8182, 0.5, 0.8182, 1.0, 0.9091, 1.0, 0.8182, 0.5, 0.7273, 0.5, 0.7273, 1.0, 0.8182, 1.0, 0.7273, 0.5, 0.6364, 0.5, 0.6364, 1.0, 0.7273, 1.0, 0.6364, 0.5, 0.5455, 0.5, 0.5455, 1.0, 0.6364, 1.0, 0.5455, 0.5, 0.4545, 0.5, 0.4545, 1.0, 0.5455, 1.0, 0.4545, 0.5, 0.3636, 0.5, 0.3636, 1.0, 0.4545, 1.0, 0.3636, 0.5, 0.2727, 0.5, 0.2727, 1.0, 0.3636, 1.0, 0.2727, 0.5, 0.1818, 0.5, 0.1818, 1.0, 0.2727, 1.0, 0.3798, 0.4519, 0.4683, 0.3497, 0.4876, 0.2158, 0.4314, 0.09283, 0.3176, 0.01972, 0.1824, 0.01972, 0.06862, 0.09283, 0.01244, 0.2158, 0.03169, 0.3497, 0.1202, 0.4519, 0.25, 0.49, 0.1818, 0.5, 0.09091, 0.5, 0.09091, 1.0, 0.1818, 1.0, 0.09091, 0.5, -1.788e-07, 0.5, -1.788e-07, 1.0, 0.09091, 1.0, 0.75, 0.49, 0.6202, 0.4519, 0.5317, 0.3497, 0.5124, 0.2158, 0.5686, 0.09283, 0.6824, 0.01972, 0.8176, 0.01972, 0.9314, 0.09283, 0.9876, 0.2158, 0.9683, 0.3497, 0.8798, 0.4519, 1.0, 0.5, 1.0, 1.0, 0.9091, 1.0, 0.9091, 0.5, 0.9091, 0.5, 0.9091, 1.0, 0.8182, 1.0, 0.8182, 0.5, 0.8182, 0.5, 0.8182, 1.0, 0.7273, 1.0, 0.7273, 0.5, 0.7273, 0.5, 0.7273, 1.0, 0.6364, 1.0, 0.6364, 0.5, 0.6364, 0.5, 0.6364, 1.0, 0.5455, 1.0, 0.5455, 0.5, 0.5455, 0.5, 0.5455, 1.0, 0.4545, 1.0, 0.4545, 0.5, 0.4545, 0.5, 0.4545, 1.0, 0.3636, 1.0, 0.3636, 0.5, 0.3636, 0.5, 0.3636, 1.0, 0.2727, 1.0, 0.2727, 0.5, 0.2727, 0.5, 0.2727, 1.0, 0.1818, 1.0, 0.1818, 0.5, 0.3798, 0.4519, 0.25, 0.49, 0.1202, 0.4519, 0.03169, 0.3497, 0.01244, 0.2158, 0.06862, 0.09283, 0.1824, 0.01972, 0.3176, 0.01972, 0.4314, 0.09283, 0.4876, 0.2158, 0.4683, 0.3497, 0.1818, 0.5, 0.1818, 1.0, 0.09091, 1.0, 0.09091, 0.5, 0.09091, 0.5, 0.09091, 1.0, -1.788e-07, 1.0, -1.788e-07, 0.5, 0.75, 0.49, 0.8798, 0.4519, 0.9683, 0.3497, 0.9876, 0.2158, 0.9314, 0.09283, 0.8176, 0.01972, 0.6824, 0.01972, 0.5686, 0.09283, 0.5124, 0.2158, 0.5317, 0.3497, 0.6202, 0.4519, 1.0, 0.5, 0.9091, 0.5, 0.9091, 1.0, 1.0, 1.0, 0.9091, 0.5, 0.8182, 0.5, 0.8182, 1.0, 0.9091, 1.0, 0.8182, 0.5, 0.7273, 0.5, 0.7273, 1.0, 0.8182, 1.0, 0.7273, 0.5, 0.6364, 0.5, 0.6364, 1.0, 0.7273, 1.0, 0.6364, 0.5, 0.5455, 0.5, 0.5455, 1.0, 0.6364, 1.0, 0.5455, 0.5, 0.4545, 0.5, 0.4545, 1.0, 0.5455, 1.0, 0.4545, 0.5, 0.3636, 0.5, 0.3636, 1.0, 0.4545, 1.0, 0.3636, 0.5, 0.2727, 0.5, 0.2727, 1.0, 0.3636, 1.0, 0.2727, 0.5, 0.1818, 0.5, 0.1818, 1.0, 0.2727, 1.0, 0.3798, 0.4519, 0.4683, 0.3497, 0.4876, 0.2158, 0.4314, 0.09283, 0.3176, 0.01972, 0.1824, 0.01972, 0.06862, 0.09283, 0.01244, 0.2158, 0.03169, 0.3497, 0.1202, 0.4519, 0.25, 0.49, 0.1818, 0.5, 0.09091, 0.5, 0.09091, 1.0, 0.1818, 1.0, 0.09091, 0.5, -1.788e-07, 0.5, -1.788e-07, 1.0, 0.09091, 1.0, 0.75, 0.49, 0.6202, 0.4519, 0.5317, 0.3497, 0.5124, 0.2158, 0.5686, 0.09283, 0.6824, 0.01972, 0.8176, 0.01972, 0.9314, 0.09283, 0.9876, 0.2158, 0.9683, 0.3497, 0.8798, 0.4519, 1.0, 0.5, 1.0, 1.0, 0.9091, 1.0, 0.9091, 0.5, 0.9091, 0.5, 0.9091, 1.0, 0.8182, 1.0, 0.8182, 0.5, 0.8182, 0.5, 0.8182, 1.0, 0.7273, 1.0, 0.7273, 0.5, 0.7273, 0.5, 0.7273, 1.0, 0.6364, 1.0, 0.6364, 0.5, 0.6364, 0.5, 0.6364, 1.0, 0.5455, 1.0, 0.5455, 0.5, 0.5455, 0.5, 0.5455, 1.0, 0.4545, 1.0, 0.4545, 0.5, 0.4545, 0.5, 0.4545, 1.0, 0.3636, 1.0, 0.3636, 0.5, 0.3636, 0.5, 0.3636, 1.0, 0.2727, 1.0, 0.2727, 0.5, 0.2727, 0.5, 0.2727, 1.0, 0.1818, 1.0, 0.1818, 0.5, 0.3798, 0.4519, 0.25, 0.49, 0.1202, 0.4519, 0.03169, 0.3497, 0.01244, 0.2158, 0.06862, 0.09283, 0.1824, 0.01972, 0.3176, 0.01972, 0.4314, 0.09283, 0.4876, 0.2158, 0.4683, 0.3497, 0.1818, 0.5, 0.1818, 1.0, 0.09091, 1.0, 0.09091, 0.5, 0.09091, 0.5, 0.09091, 1.0, -1.788e-07, 1.0, -1.788e-07, 0.5, 0.75, 0.49, 0.8798, 0.4519, 0.9683, 0.3497, 0.9876, 0.2158, 0.9314, 0.09283, 0.8176, 0.01972, 0.6824, 0.01972, 0.5686, 0.09283, 0.5124, 0.2158, 0.5317, 0.3497, 0.6202, 0.4519, 1.0, 0.5, 0.9091, 0.5, 0.9091, 1.0, 1.0, 1.0, 0.9091, 0.5, 0.8182, 0.5, 0.8182, 1.0, 0.9091, 1.0, 0.8182, 0.5, 0.7273, 0.5, 0.7273, 1.0, 0.8182, 1.0, 0.7273, 0.5, 0.6364, 0.5, 0.6364, 1.0, 0.7273, 1.0, 0.6364, 0.5, 0.5455, 0.5, 0.5455, 1.0, 0.6364, 1.0, 0.5455, 0.5, 0.4545, 0.5, 0.4545, 1.0, 0.5455, 1.0, 0.4545, 0.5, 0.3636, 0.5, 0.3636, 1.0, 0.4545, 1.0, 0.3636, 0.5, 0.2727, 0.5, 0.2727, 1.0, 0.3636, 1.0, 0.2727, 0.5, 0.1818, 0.5, 0.1818, 1.0, 0.2727, 1.0, 0.3798, 0.4519, 0.4683, 0.3497, 0.4876, 0.2158, 0.4314, 0.09283, 0.3176, 0.01972, 0.1824, 0.01972, 0.06862, 0.09283, 0.01244, 0.2158, 0.03169, 0.3497, 0.1202, 0.4519, 0.25, 0.49, 0.1818, 0.5, 0.09091, 0.5, 0.09091, 1.0, 0.1818, 1.0, 0.09091, 0.5, -1.788e-07, 0.5, -1.788e-07, 1.0, 0.09091, 1.0, 0.75, 0.49, 0.6202, 0.4519, 0.5317, 0.3497, 0.5124, 0.2158, 0.5686, 0.09283, 0.6824, 0.01972, 0.8176, 0.01972, 0.9314, 0.09283, 0.9876, 0.2158, 0.9683, 0.3497, 0.8798, 0.4519])
me_cube_002.update()
me_cube_004 = bpy.data.meshes.new('Cube.004')
me_cube_004.from_pydata([(-1.0, -1.0, -1.0), (-1.0, -1.0, 1.0), (-1.0, 1.0, -1.0), (-1.0, 1.0, 1.0), (1.0, -1.0, -1.0), (1.0, -1.0, 1.0), (1.0, 1.0, -1.0), (1.0, 1.0, 1.0), (-1.0, 0.0, -1.0), (-1.0, 0.0, 2.06), (1.0, 0.0, -1.0), (1.0, 0.0, 2.06)], [], [(8, 9, 3, 2), (2, 3, 7, 6), (10, 11, 5, 4), (4, 5, 1, 0), (8, 10, 4, 0), (11, 9, 1, 5), (7, 3, 9, 11), (2, 6, 10, 8), (6, 7, 11, 10), (0, 1, 9, 8)])
_uv = me_cube_004.uv_layers.new(name='UVMap')
_uv.uv.foreach_set('vector', [0.375, 0.125, 0.625, 0.125, 0.625, 0.25, 0.375, 0.25, 0.375, 0.25, 0.625, 0.25, 0.625, 0.5, 0.375, 0.5, 0.375, 0.625, 0.625, 0.625, 0.625, 0.75, 0.375, 0.75, 0.375, 0.75, 0.625, 0.75, 0.625, 1.0, 0.375, 1.0, 0.125, 0.625, 0.375, 0.625, 0.375, 0.75, 0.125, 0.75, 0.625, 0.625, 0.875, 0.625, 0.875, 0.75, 0.625, 0.75, 0.625, 0.5, 0.875, 0.5, 0.875, 0.625, 0.625, 0.625, 0.125, 0.5, 0.375, 0.5, 0.375, 0.625, 0.125, 0.625, 0.375, 0.5, 0.625, 0.5, 0.625, 0.625, 0.375, 0.625, 0.375, 0.0, 0.625, 0.0, 0.625, 0.125, 0.375, 0.125])
me_cube_004.update()

# ---- objects
ob_character = bpy.data.objects.new('Character', me_cube_002)
ob_house = bpy.data.objects.new('House', me_cube_004)

# ---- transforms, parenting, visibility, modifiers, constraints
ob_character.location = (0.2774, -0.01588, -0.8173)
ob_character.scale = (0.1108, 0.1108, 0.1108)
ob_house.location = (0.02154, -0.007792, 0.61)
ob_house.scale = (0.2613, 0.2613, 0.2613)

# ---- collection membership
col_collection.objects.link(ob_character)
col_collection.objects.link(ob_house)

# ---- scene / render settings (as saved in the file)
scene.frame_start = 1; scene.frame_end = 250; scene.frame_set(1)
scene.render.engine = 'BLENDER_EEVEE_NEXT'
scene.render.fps = 60
scene.render.bake_bias = 0.0
scene.render.bake_samples = 0
scene.cycles.sampling_pattern = 'TABULATED_SOBOL'
scene.eevee.use_volume_custom_range = False
bpy.context.view_layer.update()

# ---- added for rendering (the .blend has no active camera and no usable light): camera, sun
cam_auto = bpy.data.cameras.new('AutoCamera')
cam_auto.lens = 50.0
cam_auto.sensor_width = 36.0
cam_auto.clip_end = 1000.0
ob_auto_camera = bpy.data.objects.new('AutoCamera', cam_auto)
scene.collection.objects.link(ob_auto_camera)
ob_auto_camera.location = (4.65708, -4.92156, 2.95681)
ob_auto_camera.rotation_euler = (1.09748, -7.21219e-08, 0.694738)
scene.camera = ob_auto_camera
light_auto_sun = bpy.data.lights.new('AutoSun', 'SUN')
light_auto_sun.energy = 3.0
light_auto_sun.angle = 0.0523599
ob_auto_sun = bpy.data.objects.new('AutoSun', light_auto_sun)
scene.collection.objects.link(ob_auto_sun)
ob_auto_sun.rotation_euler = (0.872665, 0.174533, 0.523599)
bpy.context.view_layer.update()
